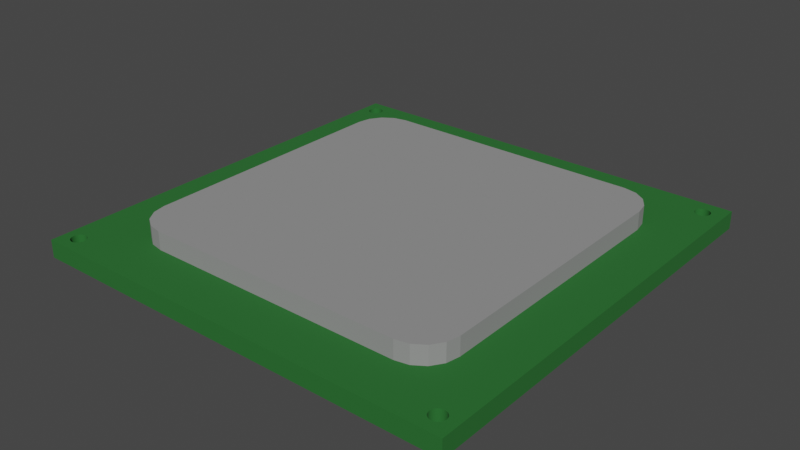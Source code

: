 # Source: cpu.blend  (saved by Blender 3.0.42; exported with 4.5.12 LTS)
import bpy
from mathutils import Matrix  # noqa: F401  (used for matrix-valued properties, if any)

bpy.ops.wm.read_factory_settings(use_empty=True)
scene = bpy.context.scene
scene.name = 'Scene'

# ---- collections
col_collection = bpy.data.collections.new('Collection'); scene.collection.children.link(col_collection)

# ---- materials (node trees are filled in below, after node groups)
mat_base = bpy.data.materials.new('base')
mat_base.alpha_threshold = 0.0
mat_base.use_transparent_shadow = False
mat_base.line_color = (0.0, 0.0, 0.0, 1.0)
mat_chip = bpy.data.materials.new('chip')
mat_chip.use_transparent_shadow = False

# ---- material node trees
mat_base.use_nodes = True; mat_base.node_tree.nodes.clear()
_N = mat_base.node_tree.nodes; _L = mat_base.node_tree.links
n0 = _N.new('ShaderNodeOutputMaterial'); n0.name = 'Material Output'; n0.location = (300, 300)
n1 = _N.new('ShaderNodeBsdfPrincipled'); n1.name = 'Principled BSDF'; n1.location = (10, 300)
n1.distribution = 'GGX'
n1.subsurface_method = 'RANDOM_WALK_SKIN'
n1.inputs[0].default_value = (0.01599, 0.1424, 0.02253, 1.0)
n1.inputs[2].default_value = 0.9
n1.inputs[3].default_value = 1.45
n1.inputs[27].default_value = (0.0, 0.0, 0.0, 1.0)
n1.inputs[28].default_value = 1.0
_L.new(n1.outputs[0], n0.inputs[0])
n0.is_active_output = True
mat_chip.use_nodes = True; mat_chip.node_tree.nodes.clear()
_N = mat_chip.node_tree.nodes; _L = mat_chip.node_tree.links
n0 = _N.new('ShaderNodeBsdfPrincipled'); n0.name = 'Principled BSDF'; n0.location = (10, 300)
n0.distribution = 'GGX'
n0.subsurface_method = 'RANDOM_WALK_SKIN'
n0.inputs[0].default_value = (0.281, 0.281, 0.281, 1.0)
n0.inputs[2].default_value = 0.9
n0.inputs[3].default_value = 1.45
n0.inputs[27].default_value = (0.0, 0.0, 0.0, 1.0)
n0.inputs[28].default_value = 1.0
n1 = _N.new('ShaderNodeOutputMaterial'); n1.name = 'Material Output'; n1.location = (300, 300)
_L.new(n0.outputs[0], n1.inputs[0])
n1.is_active_output = True

# ---- world
world_world = bpy.data.worlds.new('World'); scene.world = world_world
world_world.use_nodes = True; world_world.node_tree.nodes.clear()
_N = world_world.node_tree.nodes; _L = world_world.node_tree.links
n0 = _N.new('ShaderNodeOutputWorld'); n0.name = 'World Output'; n0.location = (300, 300)
n1 = _N.new('ShaderNodeBackground'); n1.name = 'Background'; n1.location = (10, 300)
n1.inputs[0].default_value = (0.05088, 0.05088, 0.05088, 1.0)
_L.new(n1.outputs[0], n0.inputs[0])
n0.is_active_output = True
world_world.color = (0.05088, 0.05088, 0.05088)
world_world.use_sun_shadow = False
world_world.sun_shadow_jitter_overblur = 0.0

# ---- meshes
me_cube = bpy.data.meshes.new('Cube')
me_cube.from_pydata([(1.0, 1.0, 1.0), (1.0, 1.0, -1.0), (1.0, -1.0, 1.0), (1.0, -1.0, -1.0), (-1.0, 1.0, 1.0), (-1.0, 1.0, -1.0), (-1.0, -1.0, 1.0), (-1.0, -1.0, -1.0), (-0.9185, -0.9566, -1.0), (-0.9185, -0.9566, 1.0), (-0.9568, -0.9222, -1.0), (-0.8877, -0.9185, -1.0), (-0.9568, -0.9222, 1.0), (-0.8877, -0.9185, 1.0), (-0.9222, -0.9568, -1.0), (-0.9222, -0.9568, 1.0), (-0.9566, -0.9185, -1.0), (-0.8875, -0.9222, -1.0), (-0.9566, -0.9185, 1.0), (-0.8875, -0.9222, 1.0), (-0.9258, -0.9566, -1.0), (-0.9258, -0.9566, 1.0), (-0.9561, -0.915, -1.0), (-0.9561, -0.915, 1.0), (-0.8877, -0.9258, -1.0), (-0.8877, -0.9258, 1.0), (-0.9294, -0.9561, -1.0), (-0.9294, -0.9561, 1.0), (-0.9551, -0.9115, -1.0), (-0.9551, -0.9115, 1.0), (-0.8883, -0.9294, -1.0), (-0.8883, -0.9294, 1.0), (-0.9329, -0.9551, -1.0), (-0.9329, -0.9551, 1.0), (-0.9538, -0.9081, -1.0), (-0.9538, -0.9081, 1.0), (-0.8892, -0.9329, -1.0), (-0.8892, -0.9329, 1.0), (-0.9363, -0.9538, -1.0), (-0.9363, -0.9538, 1.0), (-0.9522, -0.9048, -1.0), (-0.9522, -0.9048, 1.0), (-0.8905, -0.9363, -1.0), (-0.9566, -0.9258, 1.0), (-0.8905, -0.9363, 1.0), (-0.9551, -0.9329, 1.0), (-0.9561, -0.9294, 1.0), (-0.9395, -0.9522, -1.0), (-0.9395, -0.9522, 1.0), (-0.9522, -0.9395, 1.0), (-0.9479, -0.9454, 1.0), (-0.9502, -0.9018, 1.0), (-0.9502, -0.9425, 1.0), (-0.9538, -0.9363, 1.0), (-0.9502, -0.9018, -1.0), (-0.9479, -0.899, 1.0), (-0.9454, -0.8964, 1.0), (-0.9395, -0.8922, 1.0), (-0.9425, -0.8941, 1.0), (-0.9329, -0.8892, 1.0), (-0.9258, -0.8877, 1.0), (-0.9294, -0.8883, 1.0), (-0.9363, -0.8905, 1.0), (-0.8922, -0.9395, -1.0), (-0.9185, -0.8877, 1.0), (-0.9115, -0.8892, 1.0), (-0.8922, -0.9395, 1.0), (-0.915, -0.8883, 1.0), (-0.9048, -0.8922, 1.0), (-0.899, -0.8964, 1.0), (-0.9018, -0.8941, 1.0), (-0.9425, -0.9502, -1.0), (-0.9081, -0.8905, 1.0), (-0.9425, -0.9502, 1.0), (-0.9466, -0.9466, 1.0), (-0.9222, -0.8875, 1.0), (-0.9479, -0.899, -1.0), (-0.8941, -0.9425, -1.0), (-0.8941, -0.9425, 1.0), (-0.9454, -0.9479, -1.0), (-0.9454, -0.9479, 1.0), (-0.9454, -0.8964, -1.0), (-0.9463, -0.9469, -1.0), (-0.8964, -0.9454, -1.0), (-0.8964, -0.9454, 1.0), (-0.9479, -0.9454, -1.0), (-0.9425, -0.8941, -1.0), (-0.899, -0.9479, -1.0), (-0.899, -0.9479, 1.0), (-0.9502, -0.9425, -1.0), (-0.9395, -0.8922, -1.0), (-0.9018, -0.9502, -1.0), (-0.9018, -0.9502, 1.0), (-0.9522, -0.9395, -1.0), (-0.9048, -0.9522, -1.0), (-0.9048, -0.9522, 1.0), (-0.9081, -0.9538, -1.0), (-0.9363, -0.8905, -1.0), (-0.9081, -0.9538, 1.0), (-0.9538, -0.9363, -1.0), (-0.9329, -0.8892, -1.0), (-0.9115, -0.9551, -1.0), (-0.9115, -0.9551, 1.0), (-0.9551, -0.9329, -1.0), (-0.9294, -0.8883, -1.0), (-0.915, -0.9561, -1.0), (-0.915, -0.9561, 1.0), (-0.9561, -0.9294, -1.0), (-0.9258, -0.8877, -1.0), (-0.8964, -0.899, 1.0), (-0.8922, -0.9048, 1.0), (-0.8941, -0.9018, 1.0), (-0.8892, -0.9115, 1.0), (-0.8883, -0.915, 1.0), (-0.9566, -0.9258, -1.0), (-0.9222, -0.8875, -1.0), (-0.8905, -0.9081, 1.0), (-0.9185, -0.8877, -1.0), (-0.9115, -0.8892, -1.0), (-0.915, -0.8883, -1.0), (-0.9048, -0.8922, -1.0), (-0.899, -0.8964, -1.0), (-0.9018, -0.8941, -1.0), (-0.9081, -0.8905, -1.0), (-0.8922, -0.9048, -1.0), (-0.8941, -0.9018, -1.0), (-0.8892, -0.9115, -1.0), (-0.8883, -0.915, -1.0), (-0.8905, -0.9081, -1.0), (-0.8964, -0.899, -1.0), (-0.8943, 0.907, -1.0), (-0.8943, 0.907, 1.0), (-0.9553, 0.8973, -1.0), (-0.9553, 0.8973, 1.0), (-0.8956, 0.9036, -1.0), (-0.8956, 0.9036, 1.0), (-0.9573, 0.9003, -1.0), (-0.9573, 0.9003, 1.0), (-0.8972, 0.9003, -1.0), (-0.8972, 0.9003, 1.0), (-0.9589, 0.9036, -1.0), (-0.9589, 0.9036, 1.0), (-0.8992, 0.8973, -1.0), (-0.8992, 0.8973, 1.0), (-0.9602, 0.907, -1.0), (-0.9602, 0.907, 1.0), (-0.9015, 0.8945, -1.0), (-0.9015, 0.8945, 1.0), (-0.9611, 0.9105, -1.0), (-0.9611, 0.9105, 1.0), (-0.904, 0.8919, -1.0), (-0.904, 0.8919, 1.0), (-0.9413, 0.9493, 1.0), (-0.9446, 0.9477, 1.0), (-0.9069, 0.8896, -1.0), (-0.9069, 0.8896, 1.0), (-0.9309, 0.9521, 1.0), (-0.9617, 0.914, -1.0), (-0.9344, 0.9516, 1.0), (-0.9617, 0.914, 1.0), (-0.938, 0.9506, 1.0), (-0.9272, 0.9523, 1.0), (-0.9236, 0.9521, 1.0), (-0.9165, 0.9506, 1.0), (-0.92, 0.9516, 1.0), (-0.9099, 0.9477, 1.0), (-0.904, 0.9434, 1.0), (-0.9069, 0.9457, 1.0), (-0.9131, 0.9493, 1.0), (-0.8992, 0.938, 1.0), (-0.8956, 0.9318, 1.0), (-0.8972, 0.935, 1.0), (-0.8933, 0.9105, 1.0), (-0.8926, 0.9177, 1.0), (-0.8928, 0.914, 1.0), (-0.9413, 0.9493, -1.0), (-0.9446, 0.9477, -1.0), (-0.8928, 0.9213, 1.0), (-0.9099, 0.8876, -1.0), (-0.9309, 0.9521, -1.0), (-0.9344, 0.9516, -1.0), (-0.9099, 0.8876, 1.0), (-0.938, 0.9506, -1.0), (-0.8933, 0.9249, 1.0), (-0.8943, 0.9284, 1.0), (-0.9272, 0.9523, -1.0), (-0.9236, 0.9521, -1.0), (-0.9619, 0.9177, -1.0), (-0.9165, 0.9506, -1.0), (-0.92, 0.9516, -1.0), (-0.9619, 0.9177, 1.0), (-0.9099, 0.9477, -1.0), (-0.904, 0.9434, -1.0), (-0.9069, 0.9457, -1.0), (-0.9131, 0.9493, -1.0), (-0.9015, 0.9409, 1.0), (-0.8992, 0.938, -1.0), (-0.8956, 0.9318, -1.0), (-0.8972, 0.935, -1.0), (-0.8933, 0.9249, -1.0), (-0.8926, 0.9177, -1.0), (-0.8928, 0.914, -1.0), (-0.9131, 0.886, -1.0), (-0.8928, 0.9213, -1.0), (-0.9131, 0.886, 1.0), (-0.8933, 0.9105, -1.0), (-0.8943, 0.9284, -1.0), (-0.9617, 0.9213, -1.0), (-0.9617, 0.9213, 1.0), (-0.9015, 0.9409, -1.0), (-0.9165, 0.8847, -1.0), (-0.9165, 0.8847, 1.0), (-0.9611, 0.9249, -1.0), (-0.9611, 0.9249, 1.0), (-0.92, 0.8838, -1.0), (-0.92, 0.8838, 1.0), (-0.9602, 0.9284, -1.0), (-0.9602, 0.9284, 1.0), (-0.9236, 0.8832, -1.0), (-0.9236, 0.8832, 1.0), (-0.9589, 0.9318, -1.0), (-0.9589, 0.9318, 1.0), (-0.9272, 0.883, -1.0), (-0.9272, 0.883, 1.0), (-0.9573, 0.935, -1.0), (-0.9573, 0.935, 1.0), (-0.9309, 0.8832, -1.0), (-0.9309, 0.8832, 1.0), (-0.9344, 0.8838, -1.0), (-0.9553, 0.938, -1.0), (-0.9344, 0.8838, 1.0), (-0.9553, 0.938, 1.0), (-0.938, 0.8847, -1.0), (-0.938, 0.8847, 1.0), (-0.953, 0.9409, -1.0), (-0.953, 0.9409, 1.0), (-0.9413, 0.886, -1.0), (-0.9413, 0.886, 1.0), (-0.9504, 0.9434, -1.0), (-0.9504, 0.9434, 1.0), (-0.9504, 0.8919, 1.0), (-0.953, 0.8945, 1.0), (-0.9446, 0.8876, 1.0), (-0.9504, 0.8919, -1.0), (-0.953, 0.8945, -1.0), (-0.9446, 0.8876, -1.0), (-0.9476, 0.9457, -1.0), (-0.9476, 0.9457, 1.0), (-0.9476, 0.8896, 1.0), (-0.9476, 0.8896, -1.0), (0.9405, 0.9019, -1.0), (0.8795, 0.8922, -1.0), (0.9405, 0.9019, 1.0), (0.8795, 0.8922, 1.0), (0.9392, 0.8985, -1.0), (0.8775, 0.8953, -1.0), (0.9392, 0.8985, 1.0), (0.8775, 0.8953, 1.0), (0.9075, 0.9473, -1.0), (0.9075, 0.9473, 1.0), (0.9112, 0.9471, -1.0), (0.9112, 0.9471, 1.0), (0.8759, 0.8985, -1.0), (0.9375, 0.8953, -1.0), (0.8759, 0.8985, 1.0), (0.9375, 0.8953, 1.0), (0.9147, 0.9465, -1.0), (0.9147, 0.9465, 1.0), (0.8746, 0.9019, -1.0), (0.9356, 0.8922, -1.0), (0.8746, 0.9019, 1.0), (0.9356, 0.8922, 1.0), (0.9182, 0.9456, -1.0), (0.9182, 0.9456, 1.0), (0.8736, 0.9054, -1.0), (0.8736, 0.9054, 1.0), (0.9333, 0.8894, -1.0), (0.9333, 0.8894, 1.0), (0.9216, 0.9443, -1.0), (0.9216, 0.9443, 1.0), (0.9307, 0.8868, -1.0), (0.9307, 0.8868, 1.0), (0.8731, 0.909, -1.0), (0.8731, 0.909, 1.0), (0.8872, 0.8846, 1.0), (0.8902, 0.8826, 1.0), (0.8968, 0.8796, 1.0), (0.9039, 0.8781, 1.0), (0.9003, 0.8787, 1.0), (0.8934, 0.8809, 1.0), (0.9249, 0.9426, -1.0), (0.9249, 0.9426, 1.0), (0.9112, 0.8781, 1.0), (0.9182, 0.8796, 1.0), (0.9147, 0.8787, 1.0), (0.9249, 0.8826, 1.0), (0.9279, 0.8846, 1.0), (0.9216, 0.8809, 1.0), (0.9075, 0.8779, 1.0), (0.9356, 0.933, 1.0), (0.9392, 0.9267, 1.0), (0.9279, 0.8846, -1.0), (0.9375, 0.9299, 1.0), (0.9414, 0.9054, 1.0), (0.9422, 0.9126, 1.0), (0.942, 0.909, 1.0), (0.942, 0.9162, 1.0), (0.8729, 0.9126, -1.0), (0.9414, 0.9198, 1.0), (0.8729, 0.9126, 1.0), (0.9405, 0.9233, 1.0), (0.9279, 0.9406, -1.0), (0.9279, 0.9406, 1.0), (0.9249, 0.8826, -1.0), (0.9307, 0.9384, -1.0), (0.9307, 0.9384, 1.0), (0.9216, 0.8809, -1.0), (0.8731, 0.9162, -1.0), (0.8731, 0.9162, 1.0), (0.9333, 0.9358, -1.0), (0.9333, 0.9358, 1.0), (0.9182, 0.8796, -1.0), (0.8736, 0.9198, -1.0), (0.8736, 0.9198, 1.0), (0.9356, 0.933, -1.0), (0.9147, 0.8787, -1.0), (0.8746, 0.9233, -1.0), (0.8746, 0.9233, 1.0), (0.9375, 0.9299, -1.0), (0.9112, 0.8781, -1.0), (0.8759, 0.9267, -1.0), (0.8759, 0.9267, 1.0), (0.9392, 0.9267, -1.0), (0.9075, 0.8779, -1.0), (0.8775, 0.9299, -1.0), (0.8775, 0.9299, 1.0), (0.9405, 0.9233, -1.0), (0.9039, 0.8781, -1.0), (0.8795, 0.933, -1.0), (0.8795, 0.933, 1.0), (0.9414, 0.9198, -1.0), (0.9003, 0.8787, -1.0), (0.8818, 0.9358, -1.0), (0.8818, 0.9358, 1.0), (0.942, 0.9162, -1.0), (0.8968, 0.8796, -1.0), (0.8843, 0.9384, -1.0), (0.8843, 0.9384, 1.0), (0.8818, 0.8894, 1.0), (0.8843, 0.8868, 1.0), (0.9422, 0.9126, -1.0), (0.8934, 0.8809, -1.0), (0.8902, 0.9426, 1.0), (0.8872, 0.9406, 1.0), (0.8968, 0.9456, 1.0), (0.8872, 0.9406, -1.0), (0.9039, 0.9471, 1.0), (0.9003, 0.9465, 1.0), (0.8934, 0.9443, 1.0), (0.942, 0.909, -1.0), (0.8902, 0.8826, -1.0), (0.8902, 0.9426, -1.0), (0.9414, 0.9054, -1.0), (0.8872, 0.8846, -1.0), (0.8934, 0.9443, -1.0), (0.8843, 0.8868, -1.0), (0.8968, 0.9456, -1.0), (0.9003, 0.9465, -1.0), (0.8818, 0.8894, -1.0), (0.9039, 0.9471, -1.0), (0.9409, -0.8913, -1.0), (0.9036, -0.9488, -1.0), (0.9036, -0.9488, 1.0), (0.9409, -0.8913, 1.0), (0.9434, -0.8939, -1.0), (0.9434, -0.8939, 1.0), (0.9003, -0.9471, -1.0), (0.9003, -0.9471, 1.0), (0.9457, -0.8967, -1.0), (0.9457, -0.8967, 1.0), (0.8973, -0.9451, -1.0), (0.8973, -0.9451, 1.0), (0.9477, -0.8998, -1.0), (0.9477, -0.8998, 1.0), (0.8945, -0.9429, -1.0), (0.8945, -0.9429, 1.0), (0.9493, -0.903, -1.0), (0.9493, -0.903, 1.0), (0.8919, -0.9403, -1.0), (0.8919, -0.9403, 1.0), (0.8896, -0.9375, -1.0), (0.9506, -0.9064, -1.0), (0.8896, -0.9375, 1.0), (0.9506, -0.9064, 1.0), (0.8876, -0.9344, -1.0), (0.8876, -0.9344, 1.0), (0.9516, -0.9099, -1.0), (0.9516, -0.9099, 1.0), (0.8832, -0.9207, 1.0), (0.883, -0.9171, 1.0), (0.886, -0.9312, -1.0), (0.886, -0.9312, 1.0), (0.8832, -0.9135, 1.0), (0.8838, -0.9243, 1.0), (0.8838, -0.9099, 1.0), (0.8847, -0.9278, 1.0), (0.9521, -0.9135, -1.0), (0.8847, -0.9064, 1.0), (0.886, -0.903, 1.0), (0.9521, -0.9135, 1.0), (0.8896, -0.8967, 1.0), (0.8876, -0.8998, 1.0), (0.907, -0.9501, 1.0), (0.914, -0.9516, 1.0), (0.8847, -0.9278, -1.0), (0.9105, -0.951, 1.0), (0.9213, -0.9516, 1.0), (0.9284, -0.9501, 1.0), (0.9249, -0.951, 1.0), (0.935, -0.9471, 1.0), (0.9409, -0.9429, 1.0), (0.938, -0.9451, 1.0), (0.9318, -0.9488, 1.0), (0.9177, -0.9518, 1.0), (0.9523, -0.9171, -1.0), (0.9523, -0.9171, 1.0), (0.8838, -0.9243, -1.0), (0.9521, -0.9207, -1.0), (0.9521, -0.9207, 1.0), (0.8832, -0.9207, -1.0), (0.883, -0.9171, -1.0), (0.9516, -0.9243, -1.0), (0.9516, -0.9243, 1.0), (0.8832, -0.9135, -1.0), (0.9506, -0.9278, -1.0), (0.9506, -0.9278, 1.0), (0.8838, -0.9099, -1.0), (0.9493, -0.9312, -1.0), (0.9493, -0.9312, 1.0), (0.8847, -0.9064, -1.0), (0.886, -0.903, -1.0), (0.9477, -0.9344, -1.0), (0.9477, -0.9344, 1.0), (0.8876, -0.8998, -1.0), (0.8919, -0.8939, 1.0), (0.8945, -0.8913, 1.0), (0.8973, -0.8891, 1.0), (0.9003, -0.8871, 1.0), (0.907, -0.8841, 1.0), (0.9036, -0.8854, 1.0), (0.9105, -0.8832, 1.0), (0.914, -0.8826, 1.0), (0.9213, -0.8826, 1.0), (0.9177, -0.8824, 1.0), (0.9284, -0.8841, 1.0), (0.938, -0.8891, 1.0), (0.935, -0.8871, 1.0), (0.9318, -0.8854, 1.0), (0.9457, -0.9375, -1.0), (0.9249, -0.8832, 1.0), (0.9457, -0.9375, 1.0), (0.9434, -0.9403, 1.0), (0.8896, -0.8967, -1.0), (0.9418, -0.9419, 1.0), (0.9434, -0.9403, -1.0), (0.8919, -0.8939, -1.0), (0.9424, -0.9413, -1.0), (0.8945, -0.8913, -1.0), (0.9409, -0.9429, -1.0), (0.8973, -0.8891, -1.0), (0.938, -0.9451, -1.0), (0.9003, -0.8871, -1.0), (0.935, -0.9471, -1.0), (0.9036, -0.8854, -1.0), (0.907, -0.8841, -1.0), (0.9318, -0.9488, -1.0), (0.9105, -0.8832, -1.0), (0.9284, -0.9501, -1.0), (0.907, -0.9501, -1.0), (0.914, -0.9516, -1.0), (0.914, -0.8826, -1.0), (0.9105, -0.951, -1.0), (0.9249, -0.951, -1.0), (0.9213, -0.8826, -1.0), (0.9284, -0.8841, -1.0), (0.9213, -0.9516, -1.0), (0.9249, -0.8832, -1.0), (0.935, -0.8871, -1.0), (0.938, -0.8891, -1.0), (0.9318, -0.8854, -1.0), (0.9177, -0.8824, -1.0), (0.9177, -0.9518, -1.0)], [], [(80, 74, 6, 2, 19, 25, 31, 37, 44, 66, 78, 84, 88, 92, 95, 98, 102, 106, 9, 15, 21, 27, 33, 39, 48, 73), (235, 239, 4, 6, 74, 50, 52, 49, 53, 45, 46, 43, 12, 18, 23, 29, 35, 41, 51, 55, 56, 58, 57, 62, 59, 61, 60, 75, 64, 67, 65, 72, 68, 70, 69, 109, 111, 110, 116, 112, 113, 13, 223, 227, 230, 233, 237, 242, 248, 240, 241, 133, 137, 141, 145, 149, 159, 190, 208, 213, 217, 221, 225, 231), (399, 19, 2, 463, 420, 421, 419, 422, 417, 418, 416, 423, 413, 415, 412, 372, 377, 381, 385, 389, 392, 395, 401, 405, 403, 398), (461, 463, 2, 0, 320, 299, 302, 300, 310, 308, 306, 304, 305, 303, 252, 256, 265, 271, 277, 281, 296, 295, 297, 293, 294, 292, 298, 287, 288, 286, 289, 285, 284, 349, 348, 253, 257, 264, 270, 275, 283, 309, 211, 215, 219, 223, 13, 19, 399, 402, 404, 407, 408, 411, 410, 444, 445, 446, 447, 449, 448, 450, 451, 453, 452, 459, 454, 457, 456, 455, 373, 375, 379, 383, 387, 393, 397, 409, 425, 428, 432, 435, 438, 442, 460), (315, 320, 0, 4, 239, 247, 153, 152, 160, 158, 156, 161, 162, 164, 163, 168, 165, 167, 166, 195, 169, 171, 170, 184, 183, 177, 173, 174, 172, 131, 135, 139, 143, 147, 151, 155, 181, 204, 211, 309, 318, 323, 327, 331, 335, 339, 343, 347, 353, 352, 358, 354, 357, 356, 259, 261, 267, 273, 279, 291, 312), (3, 2, 6, 7), (7, 6, 4, 5), (85, 82, 7, 5, 115, 108, 104, 100, 97, 90, 86, 81, 76, 54, 40, 34, 28, 22, 16, 10, 114, 107, 103, 99, 93, 89), (246, 238, 5, 1, 319, 314, 311, 290, 278, 272, 266, 260, 258, 369, 367, 366, 364, 361, 355, 346, 342, 338, 334, 330, 326, 322, 317, 307, 196, 209, 192, 193, 191, 194, 188, 189, 186, 185, 179, 180, 182, 175, 176), (324, 319, 1, 3, 466, 464, 458, 441, 437, 434, 431, 427, 424, 406, 396, 391, 386, 382, 378, 374, 370, 488, 487, 489, 484, 486, 483, 490, 282, 274, 268, 262, 255, 251, 368, 365, 363, 360, 351, 345, 341, 337, 333, 329, 325, 321, 316, 313, 301, 280, 276, 269, 263, 254, 250, 362, 359, 350, 344, 340, 336, 332, 328), (3, 7, 82, 79, 71, 47, 38, 32, 26, 20, 14, 8, 105, 101, 96, 94, 91, 87, 83, 77, 63, 42, 36, 30, 24, 17, 11, 127, 126, 128, 124, 125, 129, 121, 122, 120, 123, 118, 119, 117, 222, 218, 214, 210, 202, 178, 154, 150, 146, 142, 138, 134, 130, 205, 201, 200, 203, 199, 206, 197, 198, 196, 307, 282, 490, 480, 476, 474, 473, 471, 469, 467, 465, 462, 443, 440, 439, 436, 433, 430, 429, 426, 414, 400, 394, 390, 388, 384, 380, 376, 371, 478, 481, 479, 491, 485, 482, 477, 475, 472, 470, 468, 466), (226, 222, 117, 115, 5, 238, 234, 229, 224, 220, 216, 212, 207, 187, 157, 148, 144, 140, 136, 132, 244, 243, 249, 245, 236, 232, 228), (1, 0, 2, 3), (5, 4, 0, 1), (117, 64, 75, 115), (119, 67, 64, 117), (118, 65, 67, 119), (123, 72, 65, 118), (120, 68, 72, 123), (122, 70, 68, 120), (121, 69, 70, 122), (129, 109, 69, 121), (111, 109, 129, 125), (110, 111, 125, 124), (116, 110, 124, 128), (112, 116, 128, 126), (113, 112, 126, 127), (127, 11, 13, 113), (13, 11, 17, 19), (19, 17, 24, 25), (25, 24, 30, 31), (31, 30, 36, 37), (37, 36, 42, 44), (44, 42, 63, 66), (66, 63, 77, 78), (78, 77, 83, 84), (84, 83, 87, 88), (88, 87, 91, 92), (92, 91, 94, 95), (95, 94, 96, 98), (98, 96, 101, 102), (102, 101, 105, 106), (8, 9, 106, 105), (8, 14, 15, 9), (15, 14, 20, 21), (21, 20, 26, 27), (27, 26, 32, 33), (33, 32, 38, 39), (39, 38, 47, 48), (48, 47, 71, 73), (73, 71, 79, 80), (74, 80, 79, 82, 85, 50), (89, 52, 50, 85), (93, 49, 52, 89), (99, 53, 49, 93), (103, 45, 53, 99), (107, 46, 45, 103), (114, 43, 46, 107), (43, 114, 10, 12), (16, 18, 12, 10), (22, 23, 18, 16), (28, 29, 23, 22), (34, 35, 29, 28), (40, 41, 35, 34), (54, 51, 41, 40), (76, 55, 51, 54), (81, 56, 55, 76), (86, 58, 56, 81), (90, 57, 58, 86), (97, 62, 57, 90), (100, 59, 62, 97), (104, 61, 59, 100), (108, 60, 61, 104), (115, 75, 60, 108), (186, 162, 161, 185), (189, 164, 162, 186), (188, 163, 164, 189), (194, 168, 163, 188), (191, 165, 168, 194), (193, 167, 165, 191), (192, 166, 167, 193), (209, 195, 166, 192), (169, 195, 209, 196), (171, 169, 196, 198), (170, 171, 198, 197), (184, 170, 197, 206), (183, 184, 206, 199), (177, 183, 199, 203), (173, 177, 203, 200), (174, 173, 200, 201), (172, 174, 201, 205), (205, 130, 131, 172), (131, 130, 134, 135), (135, 134, 138, 139), (139, 138, 142, 143), (143, 142, 146, 147), (147, 146, 150, 151), (151, 150, 154, 155), (155, 154, 178, 181), (181, 178, 202, 204), (204, 202, 210, 211), (211, 210, 214, 215), (215, 214, 218, 219), (219, 218, 222, 223), (223, 222, 226, 227), (227, 226, 228, 230), (230, 228, 232, 233), (233, 232, 236, 237), (237, 236, 245, 242), (248, 242, 245, 249), (240, 248, 249, 243), (241, 240, 243, 244), (241, 244, 132, 133), (136, 137, 133, 132), (140, 141, 137, 136), (144, 145, 141, 140), (148, 149, 145, 144), (157, 159, 149, 148), (187, 190, 159, 157), (207, 208, 190, 187), (212, 213, 208, 207), (216, 217, 213, 212), (220, 221, 217, 216), (224, 225, 221, 220), (229, 231, 225, 224), (234, 235, 231, 229), (238, 239, 235, 234), (246, 247, 239, 238), (176, 153, 247, 246), (175, 152, 153, 176), (182, 160, 152, 175), (180, 158, 160, 182), (179, 156, 158, 180), (185, 161, 156, 179), (260, 261, 259, 258), (266, 267, 261, 260), (272, 273, 267, 266), (278, 279, 273, 272), (290, 291, 279, 278), (311, 312, 291, 290), (314, 315, 312, 311), (319, 320, 315, 314), (320, 319, 324, 299), (302, 299, 324, 328), (300, 302, 328, 332), (310, 300, 332, 336), (308, 310, 336, 340), (306, 308, 340, 344), (304, 306, 344, 350), (305, 304, 350, 359), (303, 305, 359, 362), (362, 250, 252, 303), (252, 250, 254, 256), (256, 254, 263, 265), (265, 263, 269, 271), (271, 269, 276, 277), (277, 276, 280, 281), (281, 280, 301, 296), (295, 296, 301, 313), (297, 295, 313, 316), (293, 297, 316, 321), (294, 293, 321, 325), (292, 294, 325, 329), (298, 292, 329, 333), (287, 298, 333, 337), (288, 287, 337, 341), (286, 288, 341, 345), (289, 286, 345, 351), (285, 289, 351, 360), (284, 285, 360, 363), (349, 284, 363, 365), (368, 348, 349, 365), (348, 368, 251, 253), (255, 257, 253, 251), (262, 264, 257, 255), (268, 270, 264, 262), (274, 275, 270, 268), (282, 283, 275, 274), (307, 309, 283, 282), (317, 318, 309, 307), (322, 323, 318, 317), (326, 327, 323, 322), (330, 331, 327, 326), (334, 335, 331, 330), (338, 339, 335, 334), (342, 343, 339, 338), (346, 347, 343, 342), (355, 353, 347, 346), (361, 352, 353, 355), (364, 358, 352, 361), (366, 354, 358, 364), (367, 357, 354, 366), (369, 356, 357, 367), (356, 369, 258, 259), (483, 452, 453, 490), (486, 459, 452, 483), (484, 454, 459, 486), (489, 457, 454, 484), (487, 456, 457, 489), (488, 455, 456, 487), (455, 488, 370, 373), (374, 375, 373, 370), (375, 374, 378, 379), (379, 378, 382, 383), (383, 382, 386, 387), (387, 386, 391, 393), (393, 391, 396, 397), (397, 396, 406, 409), (409, 406, 424, 425), (425, 424, 427, 428), (428, 427, 431, 432), (432, 431, 434, 435), (435, 434, 437, 438), (438, 437, 441, 442), (442, 441, 458, 460), (461, 460, 458, 464), (420, 463, 461, 464, 466, 468), (421, 420, 468, 470), (419, 421, 470, 472), (422, 419, 472, 475), (417, 422, 475, 477), (418, 417, 477, 482), (416, 418, 482, 485), (423, 416, 485, 491), (413, 423, 491, 479), (415, 413, 479, 481), (412, 415, 481, 478), (478, 371, 372, 412), (372, 371, 376, 377), (377, 376, 380, 381), (381, 380, 384, 385), (388, 389, 385, 384), (390, 392, 389, 388), (394, 395, 392, 390), (400, 401, 395, 394), (414, 405, 401, 400), (426, 403, 405, 414), (429, 398, 403, 426), (430, 399, 398, 429), (433, 402, 399, 430), (436, 404, 402, 433), (439, 407, 404, 436), (440, 408, 407, 439), (443, 411, 408, 440), (462, 410, 411, 443), (465, 444, 410, 462), (467, 445, 444, 465), (469, 446, 445, 467), (471, 447, 446, 469), (473, 449, 447, 471), (474, 448, 449, 473), (476, 450, 448, 474), (480, 451, 450, 476), (490, 453, 451, 480)])
_uv = me_cube.uv_layers.new(name='UVMap')
_uv.uv.foreach_set('vector', [0.8682, 0.7435, 0.8683, 0.7433, 0.875, 0.75, 0.625, 0.75, 0.8609, 0.7403, 0.861, 0.7407, 0.861, 0.7412, 0.8612, 0.7416, 0.8613, 0.742, 0.8615, 0.7424, 0.8618, 0.7428, 0.8621, 0.7432, 0.8624, 0.7435, 0.8627, 0.7438, 0.8631, 0.744, 0.8635, 0.7442, 0.8639, 0.7444, 0.8644, 0.7445, 0.8648, 0.7446, 0.8653, 0.7446, 0.8657, 0.7446, 0.8662, 0.7445, 0.8666, 0.7444, 0.867, 0.7442, 0.8674, 0.744, 0.8678, 0.7438, 0.8691, 0.5074, 0.8688, 0.5071, 0.875, 0.5, 0.875, 0.75, 0.8683, 0.7433, 0.8685, 0.7432, 0.8688, 0.7428, 0.869, 0.7424, 0.8692, 0.742, 0.8694, 0.7416, 0.8695, 0.7412, 0.8696, 0.7407, 0.8696, 0.7403, 0.8696, 0.7398, 0.8695, 0.7394, 0.8694, 0.7389, 0.8692, 0.7385, 0.869, 0.7381, 0.8688, 0.7377, 0.8685, 0.7374, 0.8682, 0.7371, 0.8678, 0.7368, 0.8674, 0.7365, 0.867, 0.7363, 0.8666, 0.7362, 0.8662, 0.736, 0.8657, 0.736, 0.8653, 0.7359, 0.8648, 0.736, 0.8644, 0.736, 0.8639, 0.7362, 0.8635, 0.7363, 0.8631, 0.7365, 0.8627, 0.7368, 0.8624, 0.7371, 0.8621, 0.7374, 0.8618, 0.7377, 0.8615, 0.7381, 0.8613, 0.7385, 0.8612, 0.7389, 0.861, 0.7394, 0.861, 0.7398, 0.8659, 0.5146, 0.8664, 0.5146, 0.8668, 0.5145, 0.8672, 0.5144, 0.8677, 0.5143, 0.8681, 0.514, 0.8685, 0.5138, 0.8688, 0.5135, 0.8691, 0.5132, 0.8694, 0.5128, 0.8697, 0.5125, 0.8699, 0.5121, 0.87, 0.5116, 0.8701, 0.5112, 0.8702, 0.5107, 0.8702, 0.5103, 0.8702, 0.5098, 0.8701, 0.5094, 0.87, 0.509, 0.8699, 0.5085, 0.8697, 0.5081, 0.8694, 0.5077, 0.6396, 0.7396, 0.8609, 0.7403, 0.625, 0.75, 0.6323, 0.7427, 0.6324, 0.7429, 0.6327, 0.7431, 0.6331, 0.7434, 0.6335, 0.7436, 0.634, 0.7438, 0.6344, 0.7439, 0.6348, 0.7439, 0.6353, 0.744, 0.6357, 0.7439, 0.6362, 0.7439, 0.6366, 0.7438, 0.6371, 0.7436, 0.6375, 0.7434, 0.6378, 0.7431, 0.6382, 0.7429, 0.6385, 0.7425, 0.6388, 0.7422, 0.639, 0.7418, 0.6392, 0.7414, 0.6394, 0.741, 0.6395, 0.7405, 0.6396, 0.7401, 0.6321, 0.7425, 0.6323, 0.7427, 0.625, 0.75, 0.625, 0.5, 0.6333, 0.508, 0.6331, 0.5084, 0.6328, 0.5088, 0.6326, 0.5092, 0.6324, 0.5096, 0.6323, 0.51, 0.6322, 0.5105, 0.6322, 0.5109, 0.6322, 0.5114, 0.6323, 0.5118, 0.6324, 0.5123, 0.6326, 0.5127, 0.6328, 0.5131, 0.6331, 0.5135, 0.6333, 0.5138, 0.6337, 0.5141, 0.634, 0.5144, 0.6344, 0.5147, 0.6348, 0.5149, 0.6352, 0.515, 0.6357, 0.5152, 0.6361, 0.5152, 0.6366, 0.5153, 0.637, 0.5152, 0.6375, 0.5152, 0.6379, 0.515, 0.6383, 0.5149, 0.6387, 0.5147, 0.6391, 0.5144, 0.6395, 0.5141, 0.6398, 0.5138, 0.6401, 0.5135, 0.6403, 0.5131, 0.6405, 0.5127, 0.6407, 0.5123, 0.6408, 0.5118, 0.6409, 0.5114, 0.6409, 0.5109, 0.8646, 0.5144, 0.865, 0.5145, 0.8655, 0.5146, 0.8659, 0.5146, 0.861, 0.7398, 0.8609, 0.7403, 0.6396, 0.7396, 0.6396, 0.7392, 0.6395, 0.7387, 0.6394, 0.7383, 0.6393, 0.7379, 0.639, 0.7375, 0.6388, 0.7371, 0.6385, 0.7367, 0.6382, 0.7364, 0.6378, 0.7361, 0.6375, 0.7359, 0.6371, 0.7357, 0.6366, 0.7355, 0.6362, 0.7354, 0.6357, 0.7353, 0.6353, 0.7353, 0.6348, 0.7353, 0.6344, 0.7354, 0.634, 0.7355, 0.6335, 0.7357, 0.6331, 0.7359, 0.6327, 0.7361, 0.6324, 0.7364, 0.6321, 0.7367, 0.6318, 0.7371, 0.6315, 0.7375, 0.6313, 0.7379, 0.6312, 0.7383, 0.6311, 0.7387, 0.631, 0.7392, 0.631, 0.7396, 0.631, 0.7401, 0.6311, 0.7405, 0.6312, 0.741, 0.6313, 0.7414, 0.6315, 0.7418, 0.6318, 0.7422, 0.6337, 0.5077, 0.6333, 0.508, 0.625, 0.5, 0.875, 0.5, 0.8688, 0.5071, 0.8685, 0.5068, 0.8681, 0.5065, 0.8677, 0.5063, 0.8672, 0.5062, 0.8668, 0.5061, 0.8664, 0.506, 0.8659, 0.506, 0.8655, 0.506, 0.865, 0.5061, 0.8646, 0.5062, 0.8641, 0.5063, 0.8637, 0.5065, 0.8634, 0.5068, 0.863, 0.5071, 0.8627, 0.5074, 0.8624, 0.5077, 0.8622, 0.5081, 0.8619, 0.5085, 0.8618, 0.509, 0.8617, 0.5094, 0.8616, 0.5098, 0.8616, 0.5103, 0.8616, 0.5107, 0.8617, 0.5112, 0.8618, 0.5116, 0.8619, 0.5121, 0.8622, 0.5125, 0.8624, 0.5128, 0.8627, 0.5132, 0.863, 0.5135, 0.8634, 0.5138, 0.8637, 0.514, 0.8641, 0.5143, 0.8646, 0.5144, 0.6409, 0.5109, 0.6409, 0.5105, 0.6408, 0.51, 0.6407, 0.5096, 0.6405, 0.5092, 0.6403, 0.5088, 0.6401, 0.5084, 0.6398, 0.508, 0.6395, 0.5077, 0.6391, 0.5074, 0.6387, 0.5072, 0.6383, 0.507, 0.6379, 0.5068, 0.6375, 0.5067, 0.637, 0.5066, 0.6366, 0.5066, 0.6361, 0.5066, 0.6357, 0.5067, 0.6352, 0.5068, 0.6348, 0.507, 0.6344, 0.5072, 0.634, 0.5074, 0.375, 0.75, 0.625, 0.75, 0.625, 1.0, 0.375, 1.0, 0.375, 0.0, 0.625, 0.0, 0.625, 0.25, 0.375, 0.25, 0.1315, 0.7432, 0.1317, 0.7434, 0.125, 0.75, 0.125, 0.5, 0.1347, 0.7359, 0.1343, 0.736, 0.1338, 0.736, 0.1334, 0.7362, 0.133, 0.7363, 0.1326, 0.7365, 0.1322, 0.7368, 0.1318, 0.7371, 0.1315, 0.7374, 0.1312, 0.7377, 0.131, 0.7381, 0.1308, 0.7385, 0.1306, 0.7389, 0.1305, 0.7394, 0.1304, 0.7398, 0.1304, 0.7403, 0.1304, 0.7407, 0.1305, 0.7412, 0.1306, 0.7416, 0.1308, 0.742, 0.131, 0.7424, 0.1312, 0.7428, 0.1315, 0.5068, 0.1312, 0.5071, 0.125, 0.5, 0.375, 0.5, 0.3667, 0.508, 0.3663, 0.5077, 0.366, 0.5074, 0.3656, 0.5072, 0.3652, 0.507, 0.3648, 0.5068, 0.3643, 0.5067, 0.3639, 0.5066, 0.3634, 0.5066, 0.363, 0.5066, 0.3625, 0.5067, 0.3621, 0.5068, 0.3617, 0.507, 0.3613, 0.5072, 0.3609, 0.5074, 0.3605, 0.5077, 0.3602, 0.508, 0.3599, 0.5084, 0.3597, 0.5088, 0.3595, 0.5092, 0.3593, 0.5096, 0.3592, 0.51, 0.3591, 0.5105, 0.3591, 0.5109, 0.1376, 0.5077, 0.1373, 0.5074, 0.137, 0.5071, 0.1366, 0.5068, 0.1363, 0.5065, 0.1359, 0.5063, 0.1354, 0.5062, 0.135, 0.5061, 0.1345, 0.506, 0.1341, 0.506, 0.1336, 0.506, 0.1332, 0.5061, 0.1328, 0.5062, 0.1323, 0.5063, 0.1319, 0.5065, 0.3669, 0.5084, 0.3667, 0.508, 0.375, 0.5, 0.375, 0.75, 0.3678, 0.7427, 0.3679, 0.7425, 0.3682, 0.7422, 0.3685, 0.7418, 0.3687, 0.7414, 0.3688, 0.741, 0.3689, 0.7405, 0.369, 0.7401, 0.369, 0.7396, 0.369, 0.7392, 0.3689, 0.7387, 0.3688, 0.7383, 0.3687, 0.7379, 0.3685, 0.7375, 0.3682, 0.7371, 0.3679, 0.7367, 0.3676, 0.7364, 0.3673, 0.7361, 0.3669, 0.7359, 0.3665, 0.7357, 0.366, 0.7355, 0.3656, 0.7354, 0.3652, 0.7353, 0.3647, 0.7353, 0.3591, 0.5114, 0.3592, 0.5118, 0.3593, 0.5123, 0.3595, 0.5127, 0.3597, 0.5131, 0.3599, 0.5135, 0.3602, 0.5138, 0.3605, 0.5141, 0.3609, 0.5144, 0.3613, 0.5147, 0.3617, 0.5149, 0.3621, 0.515, 0.3625, 0.5152, 0.363, 0.5152, 0.3634, 0.5153, 0.3639, 0.5152, 0.3643, 0.5152, 0.3648, 0.515, 0.3652, 0.5149, 0.3656, 0.5147, 0.366, 0.5144, 0.3663, 0.5141, 0.3667, 0.5138, 0.3669, 0.5135, 0.3672, 0.5131, 0.3674, 0.5127, 0.3676, 0.5123, 0.3677, 0.5118, 0.3678, 0.5114, 0.3678, 0.5109, 0.3678, 0.5105, 0.3677, 0.51, 0.3676, 0.5096, 0.3674, 0.5092, 0.3672, 0.5088, 0.375, 0.75, 0.125, 0.75, 0.1317, 0.7434, 0.1318, 0.7435, 0.1322, 0.7438, 0.1326, 0.744, 0.133, 0.7442, 0.1334, 0.7444, 0.1338, 0.7445, 0.1343, 0.7446, 0.1347, 0.7446, 0.1352, 0.7446, 0.1356, 0.7445, 0.1361, 0.7444, 0.1365, 0.7442, 0.1369, 0.744, 0.1373, 0.7438, 0.1376, 0.7435, 0.1379, 0.7432, 0.1382, 0.7428, 0.1385, 0.7424, 0.1387, 0.742, 0.1388, 0.7416, 0.139, 0.7412, 0.139, 0.7407, 0.1391, 0.7403, 0.139, 0.7398, 0.139, 0.7394, 0.1388, 0.7389, 0.1387, 0.7385, 0.1385, 0.7381, 0.1382, 0.7377, 0.1379, 0.7374, 0.1376, 0.7371, 0.1373, 0.7368, 0.1369, 0.7365, 0.1365, 0.7363, 0.1361, 0.7362, 0.1356, 0.736, 0.1352, 0.736, 0.1341, 0.5146, 0.1345, 0.5146, 0.135, 0.5145, 0.1354, 0.5144, 0.1359, 0.5143, 0.1363, 0.514, 0.1366, 0.5138, 0.137, 0.5135, 0.1373, 0.5132, 0.1376, 0.5128, 0.1378, 0.5125, 0.1381, 0.5121, 0.1382, 0.5116, 0.1383, 0.5112, 0.1384, 0.5107, 0.1384, 0.5103, 0.1384, 0.5098, 0.1383, 0.5094, 0.1382, 0.509, 0.1381, 0.5085, 0.1378, 0.5081, 0.1376, 0.5077, 0.3591, 0.5109, 0.3591, 0.5114, 0.3647, 0.7353, 0.3643, 0.7353, 0.3638, 0.7354, 0.3634, 0.7355, 0.3629, 0.7357, 0.3625, 0.7359, 0.3622, 0.7361, 0.3618, 0.7364, 0.3615, 0.7367, 0.3612, 0.7371, 0.361, 0.7375, 0.3608, 0.7379, 0.3606, 0.7383, 0.3605, 0.7387, 0.3604, 0.7392, 0.3604, 0.7396, 0.3604, 0.7401, 0.3605, 0.7405, 0.3606, 0.741, 0.3608, 0.7414, 0.361, 0.7418, 0.3612, 0.7422, 0.3615, 0.7425, 0.3618, 0.7429, 0.3622, 0.7431, 0.3625, 0.7434, 0.3629, 0.7436, 0.3634, 0.7438, 0.3638, 0.7439, 0.3643, 0.7439, 0.3647, 0.744, 0.3652, 0.7439, 0.3656, 0.7439, 0.366, 0.7438, 0.3665, 0.7436, 0.3669, 0.7434, 0.3673, 0.7431, 0.3676, 0.7429, 0.3678, 0.7427, 0.1336, 0.5146, 0.1341, 0.5146, 0.1352, 0.736, 0.1347, 0.7359, 0.125, 0.5, 0.1312, 0.5071, 0.1309, 0.5074, 0.1306, 0.5077, 0.1303, 0.5081, 0.1301, 0.5085, 0.13, 0.509, 0.1299, 0.5094, 0.1298, 0.5098, 0.1298, 0.5103, 0.1298, 0.5107, 0.1299, 0.5112, 0.13, 0.5116, 0.1301, 0.5121, 0.1303, 0.5125, 0.1306, 0.5128, 0.1309, 0.5132, 0.1312, 0.5135, 0.1315, 0.5138, 0.1319, 0.514, 0.1323, 0.5143, 0.1328, 0.5144, 0.1332, 0.5145, 0.375, 0.5, 0.625, 0.5, 0.625, 0.75, 0.375, 0.75, 0.375, 0.25, 0.625, 0.25, 0.625, 0.5, 0.375, 0.5, 0.0, 0.0, 0.0, 0.0, 0.0, 0.0, 0.0, 0.0, 0.0, 0.0, 0.0, 0.0, 0.0, 0.0, 0.0, 0.0, 0.0, 0.0, 0.0, 0.0, 0.0, 0.0, 0.0, 0.0, 0.0, 0.0, 0.0, 0.0, 0.0, 0.0, 0.0, 0.0, 0.0, 0.0, 0.0, 0.0, 0.0, 0.0, 0.0, 0.0, 0.0, 0.0, 0.0, 0.0, 0.0, 0.0, 0.0, 0.0, 0.0, 0.0, 0.0, 0.0, 0.0, 0.0, 0.0, 0.0, 0.0, 0.0, 0.0, 0.0, 0.0, 0.0, 0.0, 0.0, 0.0, 0.0, 0.0, 0.0, 0.0, 0.0, 0.0, 0.0, 0.0, 0.0, 0.0, 0.0, 0.0, 0.0, 0.0, 0.0, 0.0, 0.0, 0.0, 0.0, 0.0, 0.0, 0.0, 0.0, 0.0, 0.0, 0.0, 0.0, 0.0, 0.0, 0.0, 0.0, 0.0, 0.0, 0.0, 0.0, 0.0, 0.0, 0.0, 0.0, 0.0, 0.0, 0.0, 0.0, 0.0, 0.0, 0.0, 0.0, 0.0, 0.0, 0.0, 0.0, 0.0, 0.0, 0.0, 0.0, 0.0, 0.0, 0.0, 0.0, 0.0, 0.0, 0.0, 0.0, 0.0, 0.0, 0.0, 0.0, 0.0, 0.0, 0.0, 0.0, 0.0, 0.0, 0.0, 0.0, 0.0, 0.0, 0.0, 0.0, 0.0, 0.0, 0.0, 0.0, 0.0, 0.0, 0.0, 0.0, 0.0, 0.0, 0.0, 0.0, 0.0, 0.0, 0.0, 0.0, 0.0, 0.0, 0.0, 0.0, 0.0, 0.0, 0.0, 0.0, 0.0, 0.0, 0.0, 0.0, 0.0, 0.0, 0.0, 0.0, 0.0, 0.0, 0.0, 0.0, 0.0, 0.0, 0.0, 0.0, 0.0, 0.0, 0.0, 0.0, 0.0, 0.0, 0.0, 0.0, 0.0, 0.0, 0.0, 0.0, 0.0, 0.0, 0.0, 0.0, 0.0, 0.0, 0.0, 0.0, 0.0, 0.0, 0.0, 0.0, 0.0, 0.0, 0.0, 0.0, 0.0, 0.0, 0.0, 0.0, 0.0, 0.0, 0.0, 0.0, 0.0, 0.0, 0.0, 0.0, 0.0, 0.0, 0.0, 0.0, 0.0, 0.0, 0.0, 0.0, 0.0, 0.0, 0.0, 0.0, 0.0, 0.0, 0.0, 0.0, 0.0, 0.0, 0.0, 0.0, 0.0, 0.0, 0.0, 0.0, 0.0, 0.0, 0.0, 0.0, 0.0, 0.0, 0.0, 0.0, 0.0, 0.0, 0.0, 0.0, 0.0, 0.0, 0.0, 0.0, 0.0, 0.0, 0.0, 0.0, 0.0, 0.0, 0.0, 0.0, 0.0, 0.0, 0.0, 0.0, 0.0, 0.0, 0.0, 0.0, 0.0, 0.0, 0.0, 0.0, 0.0, 0.0, 0.0, 0.0, 0.0, 0.0, 0.0, 0.0, 0.0, 0.0, 0.0, 0.0, 0.0, 0.0, 0.0, 0.0, 0.0, 0.0, 0.0, 0.0, 0.0, 0.0, 0.0, 0.0, 0.0, 0.0, 0.0, 0.0, 0.0, 0.0, 0.0, 0.0, 0.0, 0.0, 0.0, 0.0, 0.0, 0.0, 0.0, 0.0, 0.0, 0.0, 0.0, 0.0, 0.0, 0.0, 0.0, 0.0, 0.0, 0.0, 0.0, 0.0, 0.0, 0.0, 0.0, 0.0, 0.0, 0.0, 0.0, 0.0, 0.0, 0.0, 0.0, 0.0, 0.0, 0.0, 0.0, 0.0, 0.0, 0.0, 0.0, 0.0, 0.0, 0.0, 0.0, 0.0, 0.0, 0.0, 0.0, 0.0, 0.0, 0.0, 0.0, 0.0, 0.0, 0.0, 0.0, 0.0, 0.0, 0.0, 0.0, 0.0, 0.0, 0.0, 0.0, 0.0, 0.0, 0.0, 0.0, 0.0, 0.0, 0.0, 0.0, 0.0, 0.0, 0.0, 0.0, 0.0, 0.0, 0.0, 0.0, 0.0, 0.0, 0.0, 0.0, 0.0, 0.0, 0.0, 0.0, 0.0, 0.0, 0.0, 0.0, 0.0, 0.0, 0.0, 0.0, 0.0, 0.0, 0.0, 0.0, 0.0, 0.0, 0.0, 0.0, 0.0, 0.0, 0.0, 0.0, 0.0, 0.0, 0.0, 0.0, 0.0, 0.0, 0.0, 0.0, 0.0, 0.0, 0.0, 0.0, 0.0, 0.0, 0.0, 0.0, 0.0, 0.0, 0.0, 0.0, 0.0, 0.0, 0.0, 0.0, 0.0, 0.0, 0.0, 0.0, 0.0, 0.0, 0.0, 0.0, 0.0, 0.0, 0.0, 0.0, 0.0, 0.0, 0.0, 0.0, 0.0, 0.0, 0.0, 0.0, 0.0, 0.0, 0.0, 0.0, 0.0, 0.0, 0.0, 0.0, 0.0, 0.0, 0.0, 0.0, 0.0, 0.0, 0.0, 0.0, 0.0, 0.0, 0.0, 0.0, 0.0, 0.0, 0.0, 0.0, 0.0, 0.0, 0.0, 0.0, 0.0, 0.0, 0.0, 0.0, 0.0, 0.0, 0.0, 0.0, 0.0, 0.0, 0.0, 0.0, 0.0, 0.0, 0.0, 0.0, 0.0, 0.0, 0.0, 0.0, 0.0, 0.0, 0.0, 0.0, 0.0, 0.0, 0.0, 0.0, 0.0, 0.0, 0.0, 0.0, 0.0, 0.0, 0.0, 0.0, 0.0, 0.0, 0.0, 0.0, 0.0, 0.0, 0.0, 0.0, 0.0, 0.0, 0.0, 0.0, 0.0, 0.0, 0.0, 0.0, 0.0, 0.0, 0.0, 0.0, 0.0, 0.0, 0.0, 0.0, 0.0, 0.0, 0.0, 0.0, 0.0, 0.0, 0.0, 0.0, 0.0, 0.0, 0.0, 0.0, 0.0, 0.0, 0.0, 0.0, 0.0, 0.0, 0.0, 0.0, 0.0, 0.0, 0.0, 0.0, 0.0, 0.0, 0.0, 0.0, 0.0, 0.0, 0.0, 0.0, 0.0, 0.0, 0.0, 0.0, 0.0, 0.0, 0.0, 0.0, 0.0, 0.0, 0.0, 0.0, 0.0, 0.0, 0.0, 0.0, 0.0, 0.0, 0.0, 0.0, 0.0, 0.0, 0.0, 0.0, 0.0, 0.0, 0.0, 0.0, 0.0, 0.0, 0.0, 0.0, 0.0, 0.0, 0.0, 0.0, 0.0, 0.0, 0.0, 0.0, 0.0, 0.0, 0.0, 0.0, 0.0, 0.0, 0.0, 0.0, 0.0, 0.0, 0.0, 0.0, 0.0, 0.0, 0.0, 0.0, 0.0, 0.0, 0.0, 0.0, 0.0, 0.0, 0.0, 0.0, 0.0, 0.0, 0.0, 0.0, 0.0, 0.0, 0.0, 0.0, 0.0, 0.0, 0.0, 0.0, 0.0, 0.0, 0.0, 0.0, 0.0, 0.0, 0.0, 0.0, 0.0, 0.0, 0.0, 0.0, 0.0, 0.0, 0.0, 0.0, 0.0, 0.0, 0.0, 0.0, 0.0, 0.0, 0.0, 0.0, 0.0, 0.0, 0.0, 0.0, 0.0, 0.0, 0.0, 0.0, 0.0, 0.0, 0.0, 0.0, 0.0, 0.0, 0.0, 0.0, 0.0, 0.0, 0.0, 0.0, 0.0, 0.0, 0.0, 0.0, 0.0, 0.0, 0.0, 0.0, 0.0, 0.0, 0.0, 0.0, 0.0, 0.0, 0.0, 0.0, 0.0, 0.0, 0.0, 0.0, 0.0, 0.0, 0.0, 0.0, 0.0, 0.0, 0.0, 0.0, 0.0, 0.0, 0.0, 0.0, 0.0, 0.0, 0.0, 0.0, 0.0, 0.0, 0.0, 0.0, 0.0, 0.0, 0.0, 0.0, 0.0, 0.0, 0.0, 0.0, 0.0, 0.0, 0.0, 0.0, 0.0, 0.0, 0.0, 0.0, 0.0, 0.0, 0.0, 0.0, 0.0, 0.0, 0.0, 0.0, 0.0, 0.0, 0.0, 0.0, 0.0, 0.0, 0.0, 0.0, 0.0, 0.0, 0.0, 0.0, 0.0, 0.0, 0.0, 0.0, 0.0, 0.0, 0.0, 0.0, 0.0, 0.0, 0.0, 0.0, 0.0, 0.0, 0.0, 0.0, 0.0, 0.0, 0.0, 0.0, 0.0, 0.0, 0.0, 0.0, 0.0, 0.0, 0.0, 0.0, 0.0, 0.0, 0.0, 0.0, 0.0, 0.0, 0.0, 0.0, 0.0, 0.0, 0.0, 0.0, 0.0, 0.0, 0.0, 0.0, 0.0, 0.0, 0.0, 0.0, 0.0, 0.0, 0.0, 0.0, 0.0, 0.0, 0.0, 0.0, 0.0, 0.0, 0.0, 0.0, 0.0, 0.0, 0.0, 0.0, 0.0, 0.0, 0.0, 0.0, 0.0, 0.0, 0.0, 0.0, 0.0, 0.0, 0.0, 0.0, 0.0, 0.0, 0.0, 0.0, 0.0, 0.0, 0.0, 0.0, 0.0, 0.0, 0.0, 0.0, 0.0, 0.0, 0.0, 0.0, 0.0, 0.0, 0.0, 0.0, 0.0, 0.0, 0.0, 0.0, 0.0, 0.0, 0.0, 0.0, 0.0, 0.0, 0.0, 0.0, 0.0, 0.0, 0.0, 0.0, 0.0, 0.0, 0.0, 0.0, 0.0, 0.0, 0.0, 0.0, 0.0, 0.0, 0.0, 0.0, 0.0, 0.0, 0.0, 0.0, 0.0, 0.0, 0.0, 0.0, 0.0, 0.0, 0.0, 0.0, 0.0, 0.0, 0.0, 0.0, 0.0, 0.0, 0.0, 0.0, 0.0, 0.0, 0.0, 0.0, 0.0, 0.0, 0.0, 0.0, 0.0, 0.0, 0.0, 0.0, 0.0, 0.0, 0.0, 0.0, 0.0, 0.0, 0.0, 0.0, 0.0, 0.0, 0.0, 0.0, 0.0, 0.0, 0.0, 0.0, 0.0, 0.0, 0.0, 0.0, 0.0, 0.0, 0.0, 0.0, 0.0, 0.0, 0.0, 0.0, 0.0, 0.0, 0.0, 0.0, 0.0, 0.0, 0.0, 0.0, 0.0, 0.0, 0.0, 0.0, 0.0, 0.0, 0.0, 0.0, 0.0, 0.0, 0.0, 0.0, 0.0, 0.0, 0.0, 0.0, 0.0, 0.0, 0.0, 0.0, 0.0, 0.0, 0.0, 0.0, 0.0, 0.0, 0.0, 0.0, 0.0, 0.0, 0.0, 0.0, 0.0, 0.0, 0.0, 0.0, 0.0, 0.0, 0.0, 0.0, 0.0, 0.0, 0.0, 0.0, 0.0, 0.0, 0.0, 0.0, 0.0, 0.0, 0.0, 0.0, 0.0, 0.0, 0.0, 0.0, 0.0, 0.0, 0.0, 0.0, 0.0, 0.0, 0.0, 0.0, 0.0, 0.0, 0.0, 0.0, 0.0, 0.0, 0.0, 0.0, 0.0, 0.0, 0.0, 0.0, 0.0, 0.0, 0.0, 0.0, 0.0, 0.0, 0.0, 0.0, 0.0, 0.0, 0.0, 0.0, 0.0, 0.0, 0.0, 0.0, 0.0, 0.0, 0.0, 0.0, 0.0, 0.0, 0.0, 0.0, 0.0, 0.0, 0.0, 0.0, 0.0, 0.0, 0.0, 0.0, 0.0, 0.0, 0.0, 0.0, 0.0, 0.0, 0.0, 0.0, 0.0, 0.0, 0.0, 0.0, 0.0, 0.0, 0.0, 0.0, 0.0, 0.0, 0.0, 0.0, 0.0, 0.0, 0.0, 0.0, 0.0, 0.0, 0.0, 0.0, 0.0, 0.0, 0.0, 0.0, 0.0, 0.0, 0.0, 0.0, 0.0, 0.0, 0.0, 0.0, 0.0, 0.0, 0.0, 0.0, 0.0, 0.0, 0.0, 0.0, 0.0, 0.0, 0.0, 0.0, 0.0, 0.0, 0.0, 0.0, 0.0, 0.0, 0.0, 0.0, 0.0, 0.0, 0.0, 0.0, 0.0, 0.0, 0.0, 0.0, 0.0, 0.0, 0.0, 0.0, 0.0, 0.0, 0.0, 0.0, 0.0, 0.0, 0.0, 0.0, 0.0, 0.0, 0.0, 0.0, 0.0, 0.0, 0.0, 0.0, 0.0, 0.0, 0.0, 0.0, 0.0, 0.0, 0.0, 0.0, 0.0, 0.0, 0.0, 0.0, 0.0, 0.0, 0.0, 0.0, 0.0, 0.0, 0.0, 0.0, 0.0, 0.0, 0.0, 0.0, 0.0, 0.0, 0.0, 0.0, 0.0, 0.0, 0.0, 0.0, 0.0, 0.0, 0.0, 0.0, 0.0, 0.0, 0.0, 0.0, 0.0, 0.0, 0.0, 0.0, 0.0, 0.0, 0.0, 0.0, 0.0, 0.0, 0.0, 0.0, 0.0, 0.0, 0.0, 0.0, 0.0, 0.0, 0.0, 0.0, 0.0, 0.0, 0.0, 0.0, 0.0, 0.0, 0.0, 0.0, 0.0, 0.0, 0.0, 0.0, 0.0, 0.0, 0.0, 0.0, 0.0, 0.0, 0.0, 0.0, 0.0, 0.0, 0.0, 0.0, 0.0, 0.0, 0.0, 0.0, 0.0, 0.0, 0.0, 0.0, 0.0, 0.0, 0.0, 0.0, 0.0, 0.0, 0.0, 0.0, 0.0, 0.0, 0.0, 0.0, 0.0, 0.0, 0.0, 0.0, 0.0, 0.0, 0.0, 0.0, 0.0, 0.0, 0.0, 0.0, 0.0, 0.0, 0.0, 0.0, 0.0, 0.0, 0.0, 0.0, 0.0, 0.0, 0.0, 0.0, 0.0, 0.0, 0.0, 0.0, 0.0, 0.0, 0.0, 0.0, 0.0, 0.0, 0.0, 0.0, 0.0, 0.0, 0.0, 0.0, 0.0, 0.0, 0.0, 0.0, 0.0, 0.0, 0.0, 0.0, 0.0, 0.0, 0.0, 0.0, 0.0, 0.0, 0.0, 0.0, 0.0, 0.0, 0.0, 0.0, 0.0, 0.0, 0.0, 0.0, 0.0, 0.0, 0.0, 0.0, 0.0, 0.0, 0.0, 0.0, 0.0, 0.0, 0.0, 0.0, 0.0, 0.0, 0.0, 0.0, 0.0, 0.0, 0.0, 0.0, 0.0, 0.0, 0.0, 0.0, 0.0, 0.0, 0.0, 0.0, 0.0, 0.0, 0.0, 0.0, 0.0, 0.0, 0.0, 0.0, 0.0, 0.0, 0.0, 0.0, 0.0, 0.0, 0.0, 0.0, 0.0, 0.0, 0.0, 0.0, 0.0, 0.0, 0.0, 0.0, 0.0, 0.0, 0.0, 0.0, 0.0, 0.0, 0.0, 0.0, 0.0, 0.0, 0.0, 0.0, 0.0, 0.0, 0.0, 0.0, 0.0, 0.0, 0.0, 0.0, 0.0, 0.0, 0.0, 0.0, 0.0, 0.0, 0.0, 0.0, 0.0, 0.0, 0.0, 0.0, 0.0, 0.0, 0.0, 0.0, 0.0, 0.0, 0.0, 0.0, 0.0, 0.0, 0.0, 0.0, 0.0, 0.0, 0.0, 0.0, 0.0, 0.0, 0.0, 0.0, 0.0, 0.0, 0.0, 0.0, 0.0, 0.0, 0.0, 0.0, 0.0, 0.0, 0.0, 0.0, 0.0, 0.0, 0.0, 0.0, 0.0, 0.0, 0.0, 0.0, 0.0, 0.0, 0.0, 0.0, 0.0, 0.0, 0.0, 0.0, 0.0, 0.0, 0.0, 0.0, 0.0, 0.0, 0.0, 0.0, 0.0, 0.0, 0.0, 0.0, 0.0, 0.0, 0.0, 0.0, 0.0, 0.0, 0.0, 0.0, 0.0, 0.0, 0.0, 0.0, 0.0, 0.0, 0.0, 0.0, 0.0, 0.0, 0.0, 0.0, 0.0, 0.0, 0.0, 0.0, 0.0, 0.0, 0.0, 0.0, 0.0, 0.0, 0.0, 0.0, 0.0, 0.0, 0.0, 0.0, 0.0, 0.0, 0.0, 0.0, 0.0, 0.0, 0.0, 0.0, 0.0, 0.0, 0.0, 0.0, 0.0, 0.0, 0.0, 0.0, 0.0, 0.0, 0.0, 0.0, 0.0, 0.0, 0.0, 0.0, 0.0, 0.0, 0.0, 0.0, 0.0, 0.0, 0.0, 0.0, 0.0, 0.0, 0.0, 0.0, 0.0, 0.0, 0.0, 0.0, 0.0, 0.0, 0.0, 0.0, 0.0, 0.0, 0.0, 0.0, 0.0, 0.0, 0.0, 0.0, 0.0, 0.0, 0.0, 0.0, 0.0, 0.0, 0.0, 0.0, 0.0, 0.0, 0.0, 0.0, 0.0, 0.0, 0.0, 0.0, 0.0, 0.0, 0.0, 0.0, 0.0, 0.0, 0.0, 0.0, 0.0, 0.0, 0.0, 0.0, 0.0, 0.0, 0.0, 0.0, 0.0, 0.0, 0.0, 0.0, 0.0, 0.0, 0.0, 0.0, 0.0, 0.0, 0.0, 0.0, 0.0, 0.0, 0.0, 0.0, 0.0, 0.0, 0.0, 0.0, 0.0, 0.0, 0.0, 0.0, 0.0, 0.0, 0.0, 0.0, 0.0, 0.0, 0.0, 0.0, 0.0, 0.0, 0.0, 0.0, 0.0, 0.0, 0.0, 0.0, 0.0, 0.0, 0.0, 0.0, 0.0, 0.0, 0.0, 0.0, 0.0, 0.0, 0.0, 0.0, 0.0, 0.0, 0.0, 0.0, 0.0, 0.0, 0.0, 0.0, 0.0, 0.0, 0.0, 0.0, 0.0, 0.0, 0.0, 0.0, 0.0, 0.0, 0.0, 0.0, 0.0, 0.0, 0.0, 0.0, 0.0, 0.0, 0.0, 0.0, 0.0, 0.0, 0.0, 0.0, 0.0, 0.0, 0.0, 0.0, 0.0, 0.0, 0.0, 0.0, 0.0, 0.0, 0.0, 0.0, 0.0, 0.0, 0.0, 0.0, 0.0, 0.0, 0.0, 0.0, 0.0, 0.0, 0.0, 0.0, 0.0, 0.0, 0.0, 0.0, 0.0, 0.0, 0.0, 0.0, 0.0, 0.0, 0.0, 0.0, 0.0, 0.0, 0.0, 0.0, 0.0, 0.0, 0.0, 0.0, 0.0, 0.0, 0.0, 0.0, 0.0, 0.0, 0.0, 0.0, 0.0, 0.0, 0.0, 0.0, 0.0, 0.0, 0.0, 0.0, 0.0, 0.0, 0.0, 0.0, 0.0, 0.0, 0.0, 0.0, 0.0, 0.0, 0.0, 0.0, 0.0, 0.0, 0.0, 0.0, 0.0, 0.0, 0.0, 0.0, 0.0, 0.0, 0.0, 0.0, 0.0, 0.0, 0.0, 0.0, 0.0, 0.0, 0.0, 0.0, 0.0, 0.0, 0.0, 0.0, 0.0, 0.0, 0.0, 0.0, 0.0, 0.0, 0.0, 0.0, 0.0, 0.0, 0.0, 0.0, 0.0, 0.0, 0.0, 0.0, 0.0, 0.0, 0.0, 0.0, 0.0, 0.0, 0.0, 0.0, 0.0, 0.0, 0.0, 0.0, 0.0, 0.0, 0.0, 0.0, 0.0, 0.0, 0.0, 0.0, 0.0, 0.0, 0.0, 0.0, 0.0, 0.0, 0.0, 0.0, 0.0, 0.0, 0.0, 0.0, 0.0, 0.0, 0.0, 0.0, 0.0, 0.0, 0.0, 0.0, 0.0, 0.0, 0.0, 0.0, 0.0, 0.0, 0.0, 0.0, 0.0, 0.0, 0.0, 0.0, 0.0, 0.0, 0.0, 0.0, 0.0, 0.0, 0.0, 0.0, 0.0, 0.0, 0.0, 0.0, 0.0, 0.0, 0.0, 0.0, 0.0, 0.0, 0.0, 0.0, 0.0, 0.0, 0.0, 0.0, 0.0, 0.0, 0.0, 0.0, 0.0, 0.0, 0.0, 0.0, 0.0, 0.0, 0.0, 0.0, 0.0, 0.0, 0.0, 0.0, 0.0, 0.0, 0.0, 0.0, 0.0, 0.0, 0.0, 0.0, 0.0, 0.0, 0.0, 0.0, 0.0, 0.0, 0.0, 0.0, 0.0, 0.0, 0.0, 0.0, 0.0, 0.0, 0.0, 0.0, 0.0, 0.0, 0.0, 0.0, 0.0, 0.0, 0.0, 0.0, 0.0, 0.0, 0.0, 0.0, 0.0])
_uv.active_render = True
_uv = me_cube.uv_layers.new(name='CarteUV')
_uv.uv.foreach_set('vector', [0.0, 0.0, 0.0, 0.0, 0.0, 0.0, 0.0, 0.0, 0.0, 0.0, 0.0, 0.0, 0.0, 0.0, 0.0, 0.0, 0.0, 0.0, 0.0, 0.0, 0.0, 0.0, 0.0, 0.0, 0.0, 0.0, 0.0, 0.0, 0.0, 0.0, 0.0, 0.0, 0.0, 0.0, 0.0, 0.0, 0.0, 0.0, 0.0, 0.0, 0.0, 0.0, 0.0, 0.0, 0.0, 0.0, 0.0, 0.0, 0.0, 0.0, 0.0, 0.0, 0.0, 0.0, 0.0, 0.0, 0.0, 0.0, 0.0, 0.0, 0.0, 0.0, 0.0, 0.0, 0.0, 0.0, 0.0, 0.0, 0.0, 0.0, 0.0, 0.0, 0.0, 0.0, 0.0, 0.0, 0.0, 0.0, 0.0, 0.0, 0.0, 0.0, 0.0, 0.0, 0.0, 0.0, 0.0, 0.0, 0.0, 0.0, 0.0, 0.0, 0.0, 0.0, 0.0, 0.0, 0.0, 0.0, 0.0, 0.0, 0.0, 0.0, 0.0, 0.0, 0.0, 0.0, 0.0, 0.0, 0.0, 0.0, 0.0, 0.0, 0.0, 0.0, 0.0, 0.0, 0.0, 0.0, 0.0, 0.0, 0.0, 0.0, 0.0, 0.0, 0.0, 0.0, 0.0, 0.0, 0.0, 0.0, 0.0, 0.0, 0.0, 0.0, 0.0, 0.0, 0.0, 0.0, 0.0, 0.0, 0.0, 0.0, 0.0, 0.0, 0.0, 0.0, 0.0, 0.0, 0.0, 0.0, 0.0, 0.0, 0.0, 0.0, 0.0, 0.0, 0.0, 0.0, 0.0, 0.0, 0.0, 0.0, 0.0, 0.0, 0.0, 0.0, 0.0, 0.0, 0.0, 0.0, 0.0, 0.0, 0.0, 0.0, 0.0, 0.0, 0.0, 0.0, 0.0, 0.0, 0.0, 0.0, 0.0, 0.0, 0.0, 0.0, 0.0, 0.0, 0.0, 0.0, 0.0, 0.0, 0.0, 0.0, 0.0, 0.0, 0.0, 0.0, 0.0, 0.0, 0.0, 0.0, 0.0, 0.0, 0.0, 0.0, 0.0, 0.0, 0.0, 0.0, 0.0, 0.0, 0.0, 0.0, 0.0, 0.0, 0.0, 0.0, 0.0, 0.0, 0.0, 0.0, 0.0, 0.0, 0.0, 0.0, 0.0, 0.0, 0.0, 0.0, 0.0, 0.0, 0.0, 0.0, 0.0, 0.0, 0.0, 0.0, 0.0, 0.0, 0.0, 0.0, 0.0, 0.0, 0.0, 0.0, 0.0, 0.0, 0.0, 0.0, 0.0, 0.0, 0.0, 0.0, 0.0, 0.0, 0.0, 0.0, 0.0, 0.0, 0.0, 0.0, 0.0, 0.0, 0.0, 0.0, 0.0, 0.0, 0.0, 0.0, 0.0, 0.0, 0.0, 0.0, 0.0, 0.0, 0.0, 0.0, 0.0, 0.0, 0.0, 0.0, 0.0, 0.0, 0.0, 0.0, 0.0, 0.0, 0.0, 0.0, 0.0, 0.0, 0.0, 0.0, 0.0, 0.0, 0.0, 0.0, 0.0, 0.0, 0.0, 0.0, 0.0, 0.0, 0.0, 0.0, 0.0, 0.0, 0.0, 0.0, 0.0, 0.0, 0.0, 0.0, 0.0, 0.0, 0.0, 0.0, 0.0, 0.0, 0.0, 0.0, 0.0, 0.0, 0.0, 0.0, 0.0, 0.0, 0.0, 0.0, 0.0, 0.0, 0.0, 0.0, 0.0, 0.0, 0.0, 0.0, 0.0, 0.0, 0.0, 0.0, 0.0, 0.0, 0.0, 0.0, 0.0, 0.0, 0.0, 0.0, 0.0, 0.0, 0.0, 0.0, 0.0, 0.0, 0.0, 0.0, 0.0, 0.0, 0.0, 0.0, 0.0, 0.0, 0.0, 0.0, 0.0, 0.0, 0.0, 0.0, 0.0, 0.0, 0.0, 0.0, 0.0, 0.0, 0.0, 0.0, 0.0, 0.0, 0.0, 0.0, 0.0, 0.0, 0.0, 0.0, 0.0, 0.0, 0.0, 0.0, 0.0, 0.0, 0.0, 0.0, 0.0, 0.0, 0.0, 0.0, 0.0, 0.0, 0.0, 0.0, 0.0, 0.0, 0.0, 0.0, 0.0, 0.0, 0.0, 0.0, 0.0, 0.0, 0.0, 0.0, 0.0, 0.0, 0.0, 0.0, 0.0, 0.0, 0.0, 0.0, 0.0, 0.0, 0.0, 0.0, 0.0, 0.0, 0.0, 0.0, 0.0, 0.0, 0.0, 0.0, 0.0, 0.0, 0.0, 0.0, 0.0, 0.0, 0.0, 0.0, 0.0, 0.0, 0.0, 0.0, 0.0, 0.0, 0.0, 0.0, 0.0, 0.0, 0.0, 0.0, 0.0, 0.0, 0.0, 0.0, 0.0, 0.0, 0.0, 0.0, 0.0, 0.0, 0.0, 0.0, 0.0, 0.0, 0.0, 0.0, 0.0, 0.0, 0.0, 0.0, 0.0, 0.0, 0.0, 0.0, 0.0, 0.0, 0.0, 0.0, 0.0, 0.0, 0.0, 0.0, 0.0, 0.0, 0.0, 0.0, 0.0, 0.0, 0.0, 0.0, 0.0, 0.0, 0.0, 0.0, 0.0, 0.0, 0.0, 0.0, 0.0, 0.0, 0.0, 0.0, 0.0, 0.0, 0.0, 0.0, 0.0, 0.0, 0.0, 0.0, 0.0, 0.0, 0.0, 0.0, 0.0, 0.0, 0.0, 0.0, 0.0, 0.0, 0.0, 0.0, 0.0, 0.0, 0.0, 0.0, 0.0, 0.0, 0.0, 0.0, 0.0, 0.0, 0.0, 0.0, 0.0, 0.0, 0.0, 0.0, 0.0, 0.0, 0.0, 0.0, 0.0, 0.0, 0.0, 0.0, 0.0, 0.0, 0.0, 0.0, 0.0, 0.0, 0.0, 0.0, 0.0, 0.0, 0.0, 0.0, 0.0, 0.0, 0.0, 0.0, 0.0, 0.0, 0.0, 0.0, 0.0, 0.0, 0.0, 0.0, 0.0, 0.0, 0.0, 0.0, 0.0, 0.0, 0.0, 0.0, 0.0, 0.0, 0.0, 0.0, 0.0, 0.0, 0.0, 0.0, 0.0, 0.0, 0.0, 0.0, 0.0, 0.0, 0.0, 0.0, 0.0, 0.0, 0.0, 0.0, 0.0, 0.0, 0.0, 0.0, 0.0, 0.0, 0.0, 0.0, 0.0, 0.0, 0.0, 0.0, 0.0, 0.0, 0.0, 0.0, 0.0, 0.0, 0.0, 0.0, 0.0, 0.0, 0.0, 0.0, 0.0, 0.0, 0.0, 0.0, 0.0, 0.0, 0.0, 0.0, 0.0, 0.0, 0.0, 0.0, 0.0, 0.0, 0.0, 0.0, 0.0, 0.0, 0.0, 0.0, 0.0, 0.0, 0.0, 0.0, 0.0, 0.0, 0.0, 0.0, 0.0, 0.0, 0.0, 0.0, 0.0, 0.0, 0.0, 0.0, 0.0, 0.0, 0.0, 0.0, 0.0, 0.0, 0.0, 0.0, 0.0, 0.0, 0.0, 0.0, 0.0, 0.0, 0.0, 0.0, 0.0, 0.0, 0.0, 0.0, 0.0, 0.0, 0.0, 0.0, 0.0, 0.0, 0.0, 0.0, 0.0, 0.0, 0.0, 0.0, 0.0, 0.0, 0.0, 0.0, 0.0, 0.0, 0.0, 0.0, 0.0, 0.0, 0.0, 0.0, 0.0, 0.0, 0.0, 0.0, 0.0, 0.0, 0.0, 0.0, 0.0, 0.0, 0.0, 0.0, 0.0, 0.0, 0.0, 0.0, 0.0, 0.0, 0.0, 0.0, 0.0, 0.0, 0.0, 0.0, 0.0, 0.0, 0.0, 0.0, 0.0, 0.0, 0.0, 0.0, 0.0, 0.0, 0.0, 0.0, 0.0, 0.0, 0.0, 0.0, 0.0, 0.0, 0.0, 0.0, 0.0, 0.0, 0.0, 0.0, 0.0, 0.0, 0.0, 0.0, 0.0, 0.0, 0.0, 0.0, 0.0, 0.0, 0.0, 0.0, 0.0, 0.0, 0.0, 0.0, 0.0, 0.0, 0.0, 0.0, 0.0, 0.0, 0.0, 0.0, 0.0, 0.0, 0.0, 0.0, 0.0, 0.0, 0.0, 0.0, 0.0, 0.0, 0.0, 0.0, 0.0, 0.0, 0.0, 0.0, 0.0, 0.0, 0.0, 0.0, 0.0, 0.0, 0.0, 0.0, 0.0, 0.0, 0.0, 0.0, 0.0, 0.0, 0.0, 0.0, 0.0, 0.0, 0.0, 0.0, 0.0, 0.0, 0.0, 0.0, 0.0, 0.0, 0.0, 0.0, 0.0, 0.0, 0.0, 0.0, 0.0, 0.0, 0.0, 0.0, 0.0, 0.0, 0.0, 0.0, 0.0, 0.0, 0.0, 0.0, 0.0, 0.0, 0.0, 0.0, 0.0, 0.0, 0.0, 0.0, 0.0, 0.0, 0.0, 0.0, 0.0, 0.0, 0.0, 0.0, 0.0, 0.0, 0.0, 0.0, 0.0, 0.0, 0.0, 0.0, 0.0, 0.0, 0.0, 0.0, 0.0, 0.0, 0.0, 0.0, 0.0, 0.0, 0.0, 0.0, 0.0, 0.0, 0.0, 0.0, 0.0, 0.0, 0.0, 0.0, 0.0, 0.0, 0.0, 0.0, 0.0, 0.0, 0.0, 0.0, 0.0, 0.0, 0.0, 0.0, 0.0, 0.0, 0.0, 0.0, 0.0, 0.0, 0.0, 0.0, 0.0, 0.0, 0.0, 0.0, 0.0, 0.0, 0.0, 0.0, 0.0, 0.0, 0.0, 0.0, 0.0, 0.0, 0.0, 0.0, 0.0, 0.0, 0.0, 0.0, 0.0, 0.0, 0.0, 0.0, 0.0, 0.0, 0.0, 0.0, 0.0, 0.0, 0.0, 0.0, 0.0, 0.0, 0.0, 0.0, 0.0, 0.0, 0.0, 0.0, 0.0, 0.0, 0.0, 0.0, 0.0, 0.0, 0.0, 0.0, 0.0, 0.0, 0.0, 0.0, 0.0, 0.0, 0.0, 0.0, 0.0, 0.0, 0.0, 0.0, 0.0, 0.0, 0.0, 0.0, 0.0, 0.0, 0.0, 0.0, 0.0, 0.0, 0.0, 0.0, 0.0, 0.0, 0.0, 0.0, 0.0, 0.0, 0.0, 0.0, 0.0, 0.0, 0.0, 0.0, 0.0, 0.0, 0.0, 0.0, 0.0, 0.0, 0.0, 0.0, 0.0, 0.0, 0.0, 0.0, 0.0, 0.0, 0.0, 0.0, 0.0, 0.0, 0.0, 0.0, 0.0, 0.0, 0.0, 0.0, 0.0, 0.0, 0.0, 0.0, 0.0, 0.0, 0.0, 0.0, 0.0, 0.0, 0.0, 0.0, 0.0, 0.0, 0.0, 0.0, 0.0, 0.0, 0.0, 0.0, 0.0, 0.0, 0.0, 0.0, 0.0, 0.0, 0.0, 0.0, 0.0, 0.0, 0.0, 0.0, 0.0, 0.0, 0.0, 0.0, 0.0, 0.0, 0.0, 0.0, 0.0, 0.0, 0.0, 0.0, 0.0, 0.0, 0.0, 0.0, 0.0, 0.0, 0.0, 0.0, 0.0, 0.0, 0.0, 0.0, 0.0, 0.0, 0.0, 0.0, 0.0, 0.0, 0.0, 0.0, 0.0, 0.0, 0.0, 0.0, 0.0, 0.0, 0.9833, 0.6913, 0.9833, 0.8087, 1.0, 0.8087, 1.0, 0.6913, 0.9667, 0.6913, 0.9667, 0.8087, 0.9833, 0.8087, 0.9833, 0.6913, 0.95, 0.6913, 0.95, 0.8087, 0.9667, 0.8087, 0.9667, 0.6913, 0.9333, 0.6913, 0.9333, 0.8087, 0.95, 0.8087, 0.95, 0.6913, 0.9167, 0.6913, 0.9167, 0.8087, 0.9333, 0.8087, 0.9333, 0.6913, 0.9, 0.6913, 0.9, 0.8087, 0.9167, 0.8087, 0.9167, 0.6913, 0.8833, 0.6913, 0.8833, 0.8087, 0.9, 0.8087, 0.9, 0.6913, 0.8667, 0.6913, 0.8667, 0.8087, 0.8833, 0.8087, 0.8833, 0.6913, 0.85, 0.8087, 0.8667, 0.8087, 0.8667, 0.6913, 0.85, 0.6913, 0.8333, 0.8087, 0.85, 0.8087, 0.85, 0.6913, 0.8333, 0.6913, 0.8167, 0.8087, 0.8333, 0.8087, 0.8333, 0.6913, 0.8167, 0.6913, 0.8, 0.8087, 0.8167, 0.8087, 0.8167, 0.6913, 0.8, 0.6913, 0.7833, 0.8087, 0.8, 0.8087, 0.8, 0.6913, 0.7833, 0.6913, 0.7833, 0.6913, 0.7667, 0.6913, 0.7667, 0.8087, 0.7833, 0.8087, 0.7667, 0.8087, 0.7667, 0.6913, 0.75, 0.6913, 0.75, 0.8087, 0.75, 0.8087, 0.75, 0.6913, 0.7333, 0.6913, 0.7333, 0.8087, 0.7333, 0.8087, 0.7333, 0.6913, 0.7167, 0.6913, 0.7167, 0.8087, 0.7167, 0.8087, 0.7167, 0.6913, 0.7, 0.6913, 0.7, 0.8087, 0.7, 0.8087, 0.7, 0.6913, 0.6833, 0.6913, 0.6833, 0.8087, 0.6833, 0.8087, 0.6833, 0.6913, 0.6667, 0.6913, 0.6667, 0.8087, 0.6667, 0.8087, 0.6667, 0.6913, 0.65, 0.6913, 0.65, 0.8087, 0.65, 0.8087, 0.65, 0.6913, 0.6333, 0.6913, 0.6333, 0.8087, 0.6333, 0.8087, 0.6333, 0.6913, 0.6167, 0.6913, 0.6167, 0.8087, 0.6167, 0.8087, 0.6167, 0.6913, 0.6, 0.6913, 0.6, 0.8087, 0.6, 0.8087, 0.6, 0.6913, 0.5833, 0.6913, 0.5833, 0.8087, 0.5833, 0.8087, 0.5833, 0.6913, 0.5667, 0.6913, 0.5667, 0.8087, 0.5667, 0.8087, 0.5667, 0.6913, 0.55, 0.6913, 0.55, 0.8087, 0.55, 0.8087, 0.55, 0.6913, 0.5333, 0.6913, 0.5333, 0.8087, 0.5167, 0.6913, 0.5167, 0.8087, 0.5333, 0.8087, 0.5333, 0.6913, 0.5167, 0.6913, 0.5, 0.6913, 0.5, 0.8087, 0.5167, 0.8087, 0.5, 0.8087, 0.5, 0.6913, 0.4833, 0.6913, 0.4833, 0.8087, 0.4833, 0.8087, 0.4833, 0.6913, 0.4667, 0.6913, 0.4667, 0.8087, 0.4667, 0.8087, 0.4667, 0.6913, 0.45, 0.6913, 0.45, 0.8087, 0.45, 0.8087, 0.45, 0.6913, 0.4333, 0.6913, 0.4333, 0.8087, 0.4333, 0.8087, 0.4333, 0.6913, 0.4167, 0.6913, 0.4167, 0.8087, 0.4167, 0.8087, 0.4167, 0.6913, 0.4, 0.6913, 0.4, 0.8087, 0.4, 0.8087, 0.4, 0.6913, 0.3833, 0.6913, 0.3833, 0.8087, 0.375, 0.8087, 0.3833, 0.8087, 0.3833, 0.6913, 0.377, 0.6913, 0.3667, 0.6913, 0.3667, 0.8087, 0.35, 0.6913, 0.35, 0.8087, 0.3667, 0.8087, 0.3667, 0.6913, 0.3333, 0.6913, 0.3333, 0.8087, 0.35, 0.8087, 0.35, 0.6913, 0.3167, 0.6913, 0.3167, 0.8087, 0.3333, 0.8087, 0.3333, 0.6913, 0.3, 0.6913, 0.3, 0.8087, 0.3167, 0.8087, 0.3167, 0.6913, 0.2833, 0.6913, 0.2833, 0.8087, 0.3, 0.8087, 0.3, 0.6913, 0.2667, 0.6913, 0.2667, 0.8087, 0.2833, 0.8087, 0.2833, 0.6913, 0.2667, 0.8087, 0.2667, 0.6913, 0.25, 0.6913, 0.25, 0.8087, 0.2333, 0.6913, 0.2333, 0.8087, 0.25, 0.8087, 0.25, 0.6913, 0.2167, 0.6913, 0.2167, 0.8087, 0.2333, 0.8087, 0.2333, 0.6913, 0.2, 0.6913, 0.2, 0.8087, 0.2167, 0.8087, 0.2167, 0.6913, 0.1833, 0.6913, 0.1833, 0.8087, 0.2, 0.8087, 0.2, 0.6913, 0.1667, 0.6913, 0.1667, 0.8087, 0.1833, 0.8087, 0.1833, 0.6913, 0.15, 0.6913, 0.15, 0.8087, 0.1667, 0.8087, 0.1667, 0.6913, 0.1333, 0.6913, 0.1333, 0.8087, 0.15, 0.8087, 0.15, 0.6913, 0.1167, 0.6913, 0.1167, 0.8087, 0.1333, 0.8087, 0.1333, 0.6913, 0.1, 0.6913, 0.1, 0.8087, 0.1167, 0.8087, 0.1167, 0.6913, 0.08333, 0.6913, 0.08333, 0.8087, 0.1, 0.8087, 0.1, 0.6913, 0.06667, 0.6913, 0.06667, 0.8087, 0.08333, 0.8087, 0.08333, 0.6913, 0.05, 0.6913, 0.05, 0.8087, 0.06667, 0.8087, 0.06667, 0.6913, 0.03333, 0.6913, 0.03333, 0.8087, 0.05, 0.8087, 0.05, 0.6913, 0.01667, 0.6913, 0.01667, 0.8087, 0.03333, 0.8087, 0.03333, 0.6913, 2.794e-07, 0.6913, 2.794e-07, 0.8087, 0.01667, 0.8087, 0.01667, 0.6913, 0.9833, 0.6913, 0.9833, 0.8087, 1.0, 0.8087, 1.0, 0.6913, 0.9667, 0.6913, 0.9667, 0.8087, 0.9833, 0.8087, 0.9833, 0.6913, 0.95, 0.6913, 0.95, 0.8087, 0.9667, 0.8087, 0.9667, 0.6913, 0.9333, 0.6913, 0.9333, 0.8087, 0.95, 0.8087, 0.95, 0.6913, 0.9167, 0.6913, 0.9167, 0.8087, 0.9333, 0.8087, 0.9333, 0.6913, 0.9, 0.6913, 0.9, 0.8087, 0.9167, 0.8087, 0.9167, 0.6913, 0.8833, 0.6913, 0.8833, 0.8087, 0.9, 0.8087, 0.9, 0.6913, 0.8667, 0.6913, 0.8667, 0.8087, 0.8833, 0.8087, 0.8833, 0.6913, 0.85, 0.8087, 0.8667, 0.8087, 0.8667, 0.6913, 0.85, 0.6913, 0.8333, 0.8087, 0.85, 0.8087, 0.85, 0.6913, 0.8333, 0.6913, 0.8167, 0.8087, 0.8333, 0.8087, 0.8333, 0.6913, 0.8167, 0.6913, 0.8, 0.8087, 0.8167, 0.8087, 0.8167, 0.6913, 0.8, 0.6913, 0.7833, 0.8087, 0.8, 0.8087, 0.8, 0.6913, 0.7833, 0.6913, 0.7667, 0.8087, 0.7833, 0.8087, 0.7833, 0.6913, 0.7667, 0.6913, 0.75, 0.8087, 0.7667, 0.8087, 0.7667, 0.6913, 0.75, 0.6913, 0.7333, 0.8087, 0.75, 0.8087, 0.75, 0.6913, 0.7333, 0.6913, 0.7167, 0.8087, 0.7333, 0.8087, 0.7333, 0.6913, 0.7167, 0.6913, 0.7167, 0.6913, 0.7, 0.6913, 0.7, 0.8087, 0.7167, 0.8087, 0.7, 0.8087, 0.7, 0.6913, 0.6833, 0.6913, 0.6833, 0.8087, 0.6833, 0.8087, 0.6833, 0.6913, 0.6667, 0.6913, 0.6667, 0.8087, 0.6667, 0.8087, 0.6667, 0.6913, 0.65, 0.6913, 0.65, 0.8087, 0.65, 0.8087, 0.65, 0.6913, 0.6333, 0.6913, 0.6333, 0.8087, 0.6333, 0.8087, 0.6333, 0.6913, 0.6167, 0.6913, 0.6167, 0.8087, 0.6167, 0.8087, 0.6167, 0.6913, 0.6, 0.6913, 0.6, 0.8087, 0.6, 0.8087, 0.6, 0.6913, 0.5833, 0.6913, 0.5833, 0.8087, 0.5833, 0.8087, 0.5833, 0.6913, 0.5667, 0.6913, 0.5667, 0.8087, 0.5667, 0.8087, 0.5667, 0.6913, 0.55, 0.6913, 0.55, 0.8087, 0.55, 0.8087, 0.55, 0.6913, 0.5333, 0.6913, 0.5333, 0.8087, 0.5333, 0.8087, 0.5333, 0.6913, 0.5167, 0.6913, 0.5167, 0.8087, 0.5167, 0.8087, 0.5167, 0.6913, 0.5, 0.6913, 0.5, 0.8087, 0.5, 0.8087, 0.5, 0.6913, 0.4833, 0.6913, 0.4833, 0.8087, 0.4833, 0.8087, 0.4833, 0.6913, 0.4667, 0.6913, 0.4667, 0.8087, 0.4667, 0.8087, 0.4667, 0.6913, 0.45, 0.6913, 0.45, 0.8087, 0.45, 0.8087, 0.45, 0.6913, 0.4333, 0.6913, 0.4333, 0.8087, 0.4333, 0.8087, 0.4333, 0.6913, 0.4167, 0.6913, 0.4167, 0.8087, 0.4, 0.8087, 0.4167, 0.8087, 0.4167, 0.6913, 0.4, 0.6913, 0.3833, 0.8087, 0.4, 0.8087, 0.4, 0.6913, 0.3833, 0.6913, 0.3667, 0.8087, 0.3833, 0.8087, 0.3833, 0.6913, 0.3667, 0.6913, 0.3667, 0.8087, 0.3667, 0.6913, 0.35, 0.6913, 0.35, 0.8087, 0.3333, 0.6913, 0.3333, 0.8087, 0.35, 0.8087, 0.35, 0.6913, 0.3167, 0.6913, 0.3167, 0.8087, 0.3333, 0.8087, 0.3333, 0.6913, 0.3, 0.6913, 0.3, 0.8087, 0.3167, 0.8087, 0.3167, 0.6913, 0.2833, 0.6913, 0.2833, 0.8087, 0.3, 0.8087, 0.3, 0.6913, 0.2667, 0.6913, 0.2667, 0.8087, 0.2833, 0.8087, 0.2833, 0.6913, 0.25, 0.6913, 0.25, 0.8087, 0.2667, 0.8087, 0.2667, 0.6913, 0.2333, 0.6913, 0.2333, 0.8087, 0.25, 0.8087, 0.25, 0.6913, 0.2167, 0.6913, 0.2167, 0.8087, 0.2333, 0.8087, 0.2333, 0.6913, 0.2, 0.6913, 0.2, 0.8087, 0.2167, 0.8087, 0.2167, 0.6913, 0.1833, 0.6913, 0.1833, 0.8087, 0.2, 0.8087, 0.2, 0.6913, 0.1667, 0.6913, 0.1667, 0.8087, 0.1833, 0.8087, 0.1833, 0.6913, 0.15, 0.6913, 0.15, 0.8087, 0.1667, 0.8087, 0.1667, 0.6913, 0.1333, 0.6913, 0.1333, 0.8087, 0.15, 0.8087, 0.15, 0.6913, 0.1167, 0.6913, 0.1167, 0.8087, 0.1333, 0.8087, 0.1333, 0.6913, 0.1, 0.6913, 0.1, 0.8087, 0.1167, 0.8087, 0.1167, 0.6913, 0.08333, 0.6913, 0.08333, 0.8087, 0.1, 0.8087, 0.1, 0.6913, 0.06667, 0.6913, 0.06667, 0.8087, 0.08333, 0.8087, 0.08333, 0.6913, 0.05, 0.6913, 0.05, 0.8087, 0.06667, 0.8087, 0.06667, 0.6913, 0.03333, 0.6913, 0.03333, 0.8087, 0.05, 0.8087, 0.05, 0.6913, 0.01667, 0.6913, 0.01667, 0.8087, 0.03333, 0.8087, 0.03333, 0.6913, 2.794e-07, 0.6913, 2.794e-07, 0.8087, 0.01667, 0.8087, 0.01667, 0.6913, 0.9833, 0.6913, 0.9833, 0.8087, 1.0, 0.8087, 1.0, 0.6913, 0.9667, 0.6913, 0.9667, 0.8087, 0.9833, 0.8087, 0.9833, 0.6913, 0.95, 0.6913, 0.95, 0.8087, 0.9667, 0.8087, 0.9667, 0.6913, 0.9333, 0.6913, 0.9333, 0.8087, 0.95, 0.8087, 0.95, 0.6913, 0.9167, 0.6913, 0.9167, 0.8087, 0.9333, 0.8087, 0.9333, 0.6913, 0.9, 0.6913, 0.9, 0.8087, 0.9167, 0.8087, 0.9167, 0.6913, 0.8833, 0.6913, 0.8833, 0.8087, 0.9, 0.8087, 0.9, 0.6913, 0.8667, 0.6913, 0.8667, 0.8087, 0.8833, 0.8087, 0.8833, 0.6913, 0.8667, 0.8087, 0.8667, 0.6913, 0.85, 0.6913, 0.85, 0.8087, 0.8333, 0.8087, 0.85, 0.8087, 0.85, 0.6913, 0.8333, 0.6913, 0.8167, 0.8087, 0.8333, 0.8087, 0.8333, 0.6913, 0.8167, 0.6913, 0.8, 0.8087, 0.8167, 0.8087, 0.8167, 0.6913, 0.8, 0.6913, 0.7833, 0.8087, 0.8, 0.8087, 0.8, 0.6913, 0.7833, 0.6913, 0.7667, 0.8087, 0.7833, 0.8087, 0.7833, 0.6913, 0.7667, 0.6913, 0.75, 0.8087, 0.7667, 0.8087, 0.7667, 0.6913, 0.75, 0.6913, 0.7333, 0.8087, 0.75, 0.8087, 0.75, 0.6913, 0.7333, 0.6913, 0.7167, 0.8087, 0.7333, 0.8087, 0.7333, 0.6913, 0.7167, 0.6913, 0.7167, 0.6913, 0.7, 0.6913, 0.7, 0.8087, 0.7167, 0.8087, 0.7, 0.8087, 0.7, 0.6913, 0.6833, 0.6913, 0.6833, 0.8087, 0.6833, 0.8087, 0.6833, 0.6913, 0.6667, 0.6913, 0.6667, 0.8087, 0.6667, 0.8087, 0.6667, 0.6913, 0.65, 0.6913, 0.65, 0.8087, 0.65, 0.8087, 0.65, 0.6913, 0.6333, 0.6913, 0.6333, 0.8087, 0.6333, 0.8087, 0.6333, 0.6913, 0.6167, 0.6913, 0.6167, 0.8087, 0.6167, 0.8087, 0.6167, 0.6913, 0.6, 0.6913, 0.6, 0.8087, 0.5833, 0.8087, 0.6, 0.8087, 0.6, 0.6913, 0.5833, 0.6913, 0.5667, 0.8087, 0.5833, 0.8087, 0.5833, 0.6913, 0.5667, 0.6913, 0.55, 0.8087, 0.5667, 0.8087, 0.5667, 0.6913, 0.55, 0.6913, 0.5333, 0.8087, 0.55, 0.8087, 0.55, 0.6913, 0.5333, 0.6913, 0.5167, 0.8087, 0.5333, 0.8087, 0.5333, 0.6913, 0.5167, 0.6913, 0.5, 0.8087, 0.5167, 0.8087, 0.5167, 0.6913, 0.5, 0.6913, 0.4833, 0.8087, 0.5, 0.8087, 0.5, 0.6913, 0.4833, 0.6913, 0.4667, 0.8087, 0.4833, 0.8087, 0.4833, 0.6913, 0.4667, 0.6913, 0.45, 0.8087, 0.4667, 0.8087, 0.4667, 0.6913, 0.45, 0.6913, 0.4333, 0.8087, 0.45, 0.8087, 0.45, 0.6913, 0.4333, 0.6913, 0.4167, 0.8087, 0.4333, 0.8087, 0.4333, 0.6913, 0.4167, 0.6913, 0.4, 0.8087, 0.4167, 0.8087, 0.4167, 0.6913, 0.4, 0.6913, 0.3833, 0.8087, 0.4, 0.8087, 0.4, 0.6913, 0.3833, 0.6913, 0.3667, 0.6913, 0.3667, 0.8087, 0.3833, 0.8087, 0.3833, 0.6913, 0.3667, 0.8087, 0.3667, 0.6913, 0.35, 0.6913, 0.35, 0.8087, 0.3333, 0.6913, 0.3333, 0.8087, 0.35, 0.8087, 0.35, 0.6913, 0.3167, 0.6913, 0.3167, 0.8087, 0.3333, 0.8087, 0.3333, 0.6913, 0.3, 0.6913, 0.3, 0.8087, 0.3167, 0.8087, 0.3167, 0.6913, 0.2833, 0.6913, 0.2833, 0.8087, 0.3, 0.8087, 0.3, 0.6913, 0.2667, 0.6913, 0.2667, 0.8087, 0.2833, 0.8087, 0.2833, 0.6913, 0.25, 0.6913, 0.25, 0.8087, 0.2667, 0.8087, 0.2667, 0.6913, 0.2333, 0.6913, 0.2333, 0.8087, 0.25, 0.8087, 0.25, 0.6913, 0.2167, 0.6913, 0.2167, 0.8087, 0.2333, 0.8087, 0.2333, 0.6913, 0.2, 0.6913, 0.2, 0.8087, 0.2167, 0.8087, 0.2167, 0.6913, 0.1833, 0.6913, 0.1833, 0.8087, 0.2, 0.8087, 0.2, 0.6913, 0.1667, 0.6913, 0.1667, 0.8087, 0.1833, 0.8087, 0.1833, 0.6913, 0.15, 0.6913, 0.15, 0.8087, 0.1667, 0.8087, 0.1667, 0.6913, 0.1333, 0.6913, 0.1333, 0.8087, 0.15, 0.8087, 0.15, 0.6913, 0.1167, 0.6913, 0.1167, 0.8087, 0.1333, 0.8087, 0.1333, 0.6913, 0.1, 0.6913, 0.1, 0.8087, 0.1167, 0.8087, 0.1167, 0.6913, 0.08333, 0.6913, 0.08333, 0.8087, 0.1, 0.8087, 0.1, 0.6913, 0.06667, 0.6913, 0.06667, 0.8087, 0.08333, 0.8087, 0.08333, 0.6913, 0.05, 0.6913, 0.05, 0.8087, 0.06667, 0.8087, 0.06667, 0.6913, 0.03333, 0.6913, 0.03333, 0.8087, 0.05, 0.8087, 0.05, 0.6913, 0.01667, 0.6913, 0.01667, 0.8087, 0.03333, 0.8087, 0.03333, 0.6913, 0.01667, 0.8087, 0.01667, 0.6913, 2.794e-07, 0.6913, 2.794e-07, 0.8087, 0.9833, 0.6913, 0.9833, 0.8087, 1.0, 0.8087, 1.0, 0.6913, 0.9667, 0.6913, 0.9667, 0.8087, 0.9833, 0.8087, 0.9833, 0.6913, 0.95, 0.6913, 0.95, 0.8087, 0.9667, 0.8087, 0.9667, 0.6913, 0.9333, 0.6913, 0.9333, 0.8087, 0.95, 0.8087, 0.95, 0.6913, 0.9167, 0.6913, 0.9167, 0.8087, 0.9333, 0.8087, 0.9333, 0.6913, 0.9, 0.6913, 0.9, 0.8087, 0.9167, 0.8087, 0.9167, 0.6913, 0.9, 0.8087, 0.9, 0.6913, 0.8833, 0.6913, 0.8833, 0.8087, 0.8667, 0.6913, 0.8667, 0.8087, 0.8833, 0.8087, 0.8833, 0.6913, 0.8667, 0.8087, 0.8667, 0.6913, 0.85, 0.6913, 0.85, 0.8087, 0.85, 0.8087, 0.85, 0.6913, 0.8333, 0.6913, 0.8333, 0.8087, 0.8333, 0.8087, 0.8333, 0.6913, 0.8167, 0.6913, 0.8167, 0.8087, 0.8167, 0.8087, 0.8167, 0.6913, 0.8, 0.6913, 0.8, 0.8087, 0.8, 0.8087, 0.8, 0.6913, 0.7833, 0.6913, 0.7833, 0.8087, 0.7833, 0.8087, 0.7833, 0.6913, 0.7667, 0.6913, 0.7667, 0.8087, 0.7667, 0.8087, 0.7667, 0.6913, 0.75, 0.6913, 0.75, 0.8087, 0.75, 0.8087, 0.75, 0.6913, 0.7333, 0.6913, 0.7333, 0.8087, 0.7333, 0.8087, 0.7333, 0.6913, 0.7167, 0.6913, 0.7167, 0.8087, 0.7167, 0.8087, 0.7167, 0.6913, 0.7, 0.6913, 0.7, 0.8087, 0.7, 0.8087, 0.7, 0.6913, 0.6833, 0.6913, 0.6833, 0.8087, 0.6833, 0.8087, 0.6833, 0.6913, 0.6667, 0.6913, 0.6667, 0.8087, 0.6667, 0.8087, 0.6667, 0.6913, 0.65, 0.6913, 0.65, 0.8087, 0.6333, 0.8087, 0.65, 0.8087, 0.65, 0.6913, 0.6333, 0.6913, 0.6167, 0.8087, 0.623, 0.8087, 0.6333, 0.8087, 0.6333, 0.6913, 0.627, 0.6913, 0.6167, 0.6913, 0.6, 0.8087, 0.6167, 0.8087, 0.6167, 0.6913, 0.6, 0.6913, 0.5833, 0.8087, 0.6, 0.8087, 0.6, 0.6913, 0.5833, 0.6913, 0.5667, 0.8087, 0.5833, 0.8087, 0.5833, 0.6913, 0.5667, 0.6913, 0.55, 0.8087, 0.5667, 0.8087, 0.5667, 0.6913, 0.55, 0.6913, 0.5333, 0.8087, 0.55, 0.8087, 0.55, 0.6913, 0.5333, 0.6913, 0.5167, 0.8087, 0.5333, 0.8087, 0.5333, 0.6913, 0.5167, 0.6913, 0.5, 0.8087, 0.5167, 0.8087, 0.5167, 0.6913, 0.5, 0.6913, 0.4833, 0.8087, 0.5, 0.8087, 0.5, 0.6913, 0.4833, 0.6913, 0.4667, 0.8087, 0.4833, 0.8087, 0.4833, 0.6913, 0.4667, 0.6913, 0.45, 0.8087, 0.4667, 0.8087, 0.4667, 0.6913, 0.45, 0.6913, 0.45, 0.6913, 0.4333, 0.6913, 0.4333, 0.8087, 0.45, 0.8087, 0.4333, 0.8087, 0.4333, 0.6913, 0.4167, 0.6913, 0.4167, 0.8087, 0.4167, 0.8087, 0.4167, 0.6913, 0.4, 0.6913, 0.4, 0.8087, 0.4, 0.8087, 0.4, 0.6913, 0.3833, 0.6913, 0.3833, 0.8087, 0.3667, 0.6913, 0.3667, 0.8087, 0.3833, 0.8087, 0.3833, 0.6913, 0.35, 0.6913, 0.35, 0.8087, 0.3667, 0.8087, 0.3667, 0.6913, 0.3333, 0.6913, 0.3333, 0.8087, 0.35, 0.8087, 0.35, 0.6913, 0.3167, 0.6913, 0.3167, 0.8087, 0.3333, 0.8087, 0.3333, 0.6913, 0.3, 0.6913, 0.3, 0.8087, 0.3167, 0.8087, 0.3167, 0.6913, 0.2833, 0.6913, 0.2833, 0.8087, 0.3, 0.8087, 0.3, 0.6913, 0.2667, 0.6913, 0.2667, 0.8087, 0.2833, 0.8087, 0.2833, 0.6913, 0.25, 0.6913, 0.25, 0.8087, 0.2667, 0.8087, 0.2667, 0.6913, 0.2333, 0.6913, 0.2333, 0.8087, 0.25, 0.8087, 0.25, 0.6913, 0.2167, 0.6913, 0.2167, 0.8087, 0.2333, 0.8087, 0.2333, 0.6913, 0.2, 0.6913, 0.2, 0.8087, 0.2167, 0.8087, 0.2167, 0.6913, 0.1833, 0.6913, 0.1833, 0.8087, 0.2, 0.8087, 0.2, 0.6913, 0.1667, 0.6913, 0.1667, 0.8087, 0.1833, 0.8087, 0.1833, 0.6913, 0.15, 0.6913, 0.15, 0.8087, 0.1667, 0.8087, 0.1667, 0.6913, 0.1333, 0.6913, 0.1333, 0.8087, 0.15, 0.8087, 0.15, 0.6913, 0.1167, 0.6913, 0.1167, 0.8087, 0.1333, 0.8087, 0.1333, 0.6913, 0.1, 0.6913, 0.1, 0.8087, 0.1167, 0.8087, 0.1167, 0.6913, 0.08333, 0.6913, 0.08333, 0.8087, 0.1, 0.8087, 0.1, 0.6913, 0.06667, 0.6913, 0.06667, 0.8087, 0.08333, 0.8087, 0.08333, 0.6913, 0.05, 0.6913, 0.05, 0.8087, 0.06667, 0.8087, 0.06667, 0.6913, 0.03333, 0.6913, 0.03333, 0.8087, 0.05, 0.8087, 0.05, 0.6913, 0.01667, 0.6913, 0.01667, 0.8087, 0.03333, 0.8087, 0.03333, 0.6913, 2.794e-07, 0.6913, 2.794e-07, 0.8087, 0.01667, 0.8087, 0.01667, 0.6913])
me_cube.materials.append(mat_base)
me_cube.use_remesh_preserve_volume = False
me_cube.use_remesh_preserve_attributes = False
me_cube.use_mirror_vertex_groups = False
me_cube.update()
me_cube_001 = bpy.data.meshes.new('Cube.001')
me_cube_001.from_pydata([(-0.791, -1.0, -1.0), (-1.0, -0.791, -1.0), (-0.871, -0.9841, -1.0), (-0.9388, -0.9388, -1.0), (-0.9841, -0.871, -1.0), (-1.0, -0.791, 1.0), (-0.791, -1.0, 1.0), (-0.9841, -0.871, 1.0), (-0.9388, -0.9388, 1.0), (-0.871, -0.9841, 1.0), (-1.0, 0.791, -1.0), (-0.791, 1.0, -1.0), (-0.9841, 0.871, -1.0), (-0.9388, 0.9388, -1.0), (-0.871, 0.9841, -1.0), (-0.791, 1.0, 1.0), (-1.0, 0.791, 1.0), (-0.871, 0.9841, 1.0), (-0.9388, 0.9388, 1.0), (-0.9841, 0.871, 1.0), (1.0, -0.791, -1.0), (0.791, -1.0, -1.0), (0.9841, -0.871, -1.0), (0.9388, -0.9388, -1.0), (0.871, -0.9841, -1.0), (0.791, -1.0, 1.0), (1.0, -0.791, 1.0), (0.871, -0.9841, 1.0), (0.9388, -0.9388, 1.0), (0.9841, -0.871, 1.0), (0.791, 1.0, -1.0), (1.0, 0.791, -1.0), (0.871, 0.9841, -1.0), (0.9388, 0.9388, -1.0), (0.9841, 0.871, -1.0), (1.0, 0.791, 1.0), (0.791, 1.0, 1.0), (0.9841, 0.871, 1.0), (0.9388, 0.9388, 1.0), (0.871, 0.9841, 1.0)], [], [(21, 25, 6, 0), (31, 35, 26, 20), (35, 37, 38, 39, 36, 15, 17, 18, 19, 16, 5, 7, 8, 9, 6, 25, 27, 28, 29, 26), (1, 5, 16, 10), (11, 15, 36, 30), (0, 6, 9, 2), (2, 9, 8, 3), (3, 8, 7, 4), (4, 7, 5, 1), (15, 11, 14, 17), (17, 14, 13, 18), (18, 13, 12, 19), (19, 12, 10, 16), (35, 31, 34, 37), (37, 34, 33, 38), (38, 33, 32, 39), (39, 32, 30, 36), (25, 21, 24, 27), (27, 24, 23, 28), (28, 23, 22, 29), (29, 22, 20, 26), (10, 12, 13, 14, 11, 30, 32, 33, 34, 31, 20, 22, 23, 24, 21, 0, 2, 3, 4, 1)])
_uv = me_cube_001.uv_layers.new(name='CarteUV')
_uv.uv.foreach_set('vector', [0.375, 0.7761, 0.625, 0.7761, 0.625, 0.9739, 0.375, 0.9739, 0.375, 0.5261, 0.625, 0.5261, 0.625, 0.7239, 0.375, 0.7239, 0.625, 0.5261, 0.627, 0.5161, 0.6327, 0.5077, 0.6411, 0.502, 0.6511, 0.5, 0.8489, 0.5, 0.8589, 0.502, 0.8673, 0.5077, 0.873, 0.5161, 0.875, 0.5261, 0.875, 0.7239, 0.873, 0.7339, 0.8673, 0.7423, 0.8589, 0.748, 0.8489, 0.75, 0.6511, 0.75, 0.6411, 0.748, 0.6327, 0.7423, 0.627, 0.7339, 0.625, 0.7239, 0.375, 0.02613, 0.625, 0.02613, 0.625, 0.2239, 0.375, 0.2239, 0.375, 0.2761, 0.625, 0.2761, 0.625, 0.4739, 0.375, 0.4739, 0.375, 0.9739, 0.625, 0.9739, 0.625, 0.9839, 0.375, 0.9839, 0.375, 0.9839, 0.625, 0.9839, 0.625, 1.0, 0.375, 1.0, 0.375, 0.0, 0.625, 0.0, 0.625, 0.01613, 0.375, 0.01613, 0.375, 0.01613, 0.625, 0.01613, 0.625, 0.02613, 0.375, 0.02613, 0.625, 0.2761, 0.375, 0.2761, 0.375, 0.2661, 0.625, 0.2661, 0.625, 0.2661, 0.375, 0.2661, 0.375, 0.25, 0.625, 0.25, 0.625, 0.25, 0.375, 0.25, 0.375, 0.2339, 0.625, 0.2339, 0.625, 0.2339, 0.375, 0.2339, 0.375, 0.2239, 0.625, 0.2239, 0.625, 0.5261, 0.375, 0.5261, 0.375, 0.5161, 0.625, 0.5161, 0.625, 0.5161, 0.375, 0.5161, 0.375, 0.5, 0.625, 0.5, 0.625, 0.5, 0.375, 0.5, 0.375, 0.4839, 0.625, 0.4839, 0.625, 0.4839, 0.375, 0.4839, 0.375, 0.4739, 0.625, 0.4739, 0.625, 0.7761, 0.375, 0.7761, 0.375, 0.7661, 0.625, 0.7661, 0.625, 0.7661, 0.375, 0.7661, 0.375, 0.75, 0.625, 0.75, 0.625, 0.75, 0.375, 0.75, 0.375, 0.7339, 0.625, 0.7339, 0.625, 0.7339, 0.375, 0.7339, 0.375, 0.7239, 0.625, 0.7239, 0.125, 0.5261, 0.127, 0.5161, 0.1327, 0.5077, 0.1411, 0.502, 0.1511, 0.5, 0.3489, 0.5, 0.3589, 0.502, 0.3673, 0.5077, 0.373, 0.5161, 0.375, 0.5261, 0.375, 0.7239, 0.373, 0.7339, 0.3673, 0.7423, 0.3589, 0.748, 0.3489, 0.75, 0.1511, 0.75, 0.1411, 0.748, 0.1327, 0.7423, 0.127, 0.7339, 0.125, 0.7239])
me_cube_001.materials.append(mat_chip)
me_cube_001.use_remesh_fix_poles = True
me_cube_001.use_remesh_preserve_attributes = False
me_cube_001.update()

# ---- objects
ob_cpu_main = bpy.data.objects.new('cpu_main', me_cube)
ob_cpu_chip = bpy.data.objects.new('cpu_chip', me_cube_001)

# ---- transforms, parenting, visibility, modifiers, constraints
ob_cpu_main.location = (0.0, 0.0, 0.0)
ob_cpu_main.scale = (0.1417, 0.1417, 0.005766)
ob_cpu_main.lock_rotations_4d = False
ob_cpu_main.empty_display_type = 'ARROWS'
ob_cpu_main.lineart.crease_threshold = 0.0
ob_cpu_chip.location = (0.001658, -0.001476, 0.01002)
ob_cpu_chip.scale = (0.1082, 0.1082, 0.007636)

# ---- collection membership
col_collection.objects.link(ob_cpu_main)
col_collection.objects.link(ob_cpu_chip)

# ---- scene / render settings (as saved in the file)
scene.frame_start = 1; scene.frame_end = 250; scene.frame_set(1)
scene.render.engine = 'BLENDER_EEVEE_NEXT'
scene.cycles.sampling_pattern = 'TABULATED_SOBOL'
scene.cycles.use_light_tree = False
scene.view_settings.view_transform = 'Filmic'
bpy.context.view_layer.update()

# ---- added for rendering (the .blend has no active camera and no usable light): camera, sun
cam_auto = bpy.data.cameras.new('AutoCamera')
cam_auto.lens = 50.0
cam_auto.sensor_width = 36.0
cam_auto.clip_end = 1000.0
ob_auto_camera = bpy.data.objects.new('AutoCamera', cam_auto)
scene.collection.objects.link(ob_auto_camera)
ob_auto_camera.location = (0.371331, -0.445597, 0.303009)
ob_auto_camera.rotation_euler = (1.09748, -7.21219e-08, 0.694738)
scene.camera = ob_auto_camera
light_auto_sun = bpy.data.lights.new('AutoSun', 'SUN')
light_auto_sun.energy = 3.0
light_auto_sun.angle = 0.0523599
ob_auto_sun = bpy.data.objects.new('AutoSun', light_auto_sun)
scene.collection.objects.link(ob_auto_sun)
ob_auto_sun.rotation_euler = (0.872665, 0.174533, 0.523599)
bpy.context.view_layer.update()
